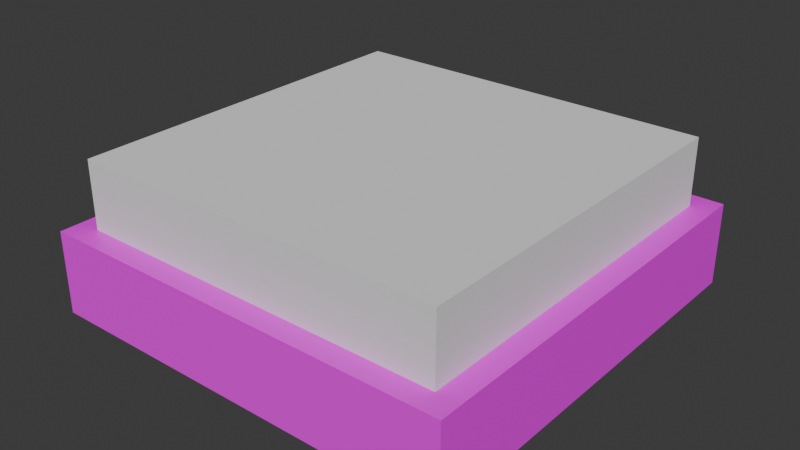 # Source: qr.blend  (saved by Blender 4.1.24; exported with 4.5.12 LTS)
import bpy
from mathutils import Matrix  # noqa: F401  (used for matrix-valued properties, if any)

bpy.ops.wm.read_factory_settings(use_empty=True)
scene = bpy.context.scene
scene.name = 'Scene'

# ---- collections
col_collection = bpy.data.collections.new('Collection'); scene.collection.children.link(col_collection)

# ---- images (referenced by path relative to the original .blend; pixels are not part of the script)
import os
ASSET_DIR = os.environ.get("B2B_ASSET_DIR", "")  # directory of the original .blend (textures are referenced by path, not embedded)
HERE = os.path.dirname(os.path.abspath(__file__))  # packed textures are extracted next to this script under _unpacked/

def load_image(name, relpath, width, height, colorspace="sRGB"):
    """Load a texture the original file referenced (path relative to the .blend, or extracted next to this script)."""
    p = next((c for c in (os.path.join(HERE, relpath), os.path.join(ASSET_DIR, relpath)) if relpath and os.path.exists(c)), "")
    if p:
        img = bpy.data.images.load(p, check_existing=True)
        img.name = name
    else:  # same state as the original file: an image datablock whose file is absent (Cycles renders it pink)
        img = bpy.data.images.new(name, width, height)
        img.source = "FILE"
        img.filepath = "//" + (relpath or name)
    img.colorspace_settings.name = colorspace
    return img
img_marker_21_png = load_image('marker_21.png', 'marker_21.png', 1024, 1024, 'sRGB')

# ---- materials (node trees are filled in below, after node groups)
mat_material = bpy.data.materials.new('Material')
mat_material.alpha_threshold = 0.0
mat_material.use_transparent_shadow = False
mat_material.roughness = 0.5
mat_material.line_color = (0.0, 0.0, 0.0, 1.0)

# ---- material node trees
mat_material.use_nodes = True; mat_material.node_tree.nodes.clear()
_N = mat_material.node_tree.nodes; _L = mat_material.node_tree.links
n0 = _N.new('ShaderNodeOutputMaterial'); n0.name = 'Material Output'; n0.location = (300, 300)
n1 = _N.new('ShaderNodeBsdfPrincipled'); n1.name = 'Principled BSDF'; n1.location = (10, 300)
n1.inputs[3].default_value = 1.45
n2 = _N.new('ShaderNodeTexImage'); n2.name = 'Image Texture'; n2.location = (-280, 260)
n2.image = img_marker_21_png
_L.new(n1.outputs[0], n0.inputs[0])
_L.new(n2.outputs[0], n1.inputs[0])
n0.is_active_output = True

# ---- world
world_world = bpy.data.worlds.new('World'); scene.world = world_world
world_world.use_nodes = True; world_world.node_tree.nodes.clear()
_N = world_world.node_tree.nodes; _L = world_world.node_tree.links
n0 = _N.new('ShaderNodeOutputWorld'); n0.name = 'World Output'; n0.location = (300, 300)
n1 = _N.new('ShaderNodeBackground'); n1.name = 'Background'; n1.location = (10, 300)
n1.inputs[0].default_value = (0.05088, 0.05088, 0.05088, 1.0)
_L.new(n1.outputs[0], n0.inputs[0])
n0.is_active_output = True
world_world.color = (0.05088, 0.05088, 0.05088)
world_world.use_sun_shadow = False
world_world.sun_shadow_jitter_overblur = 0.0

# ---- meshes
me_plane_002 = bpy.data.meshes.new('Plane.002')
me_plane_002.from_pydata([(-1.0, -1.0, 0.0), (1.0, -1.0, 0.0), (-1.0, 1.0, 0.0), (1.0, 1.0, 0.0), (-0.75, -1.0, 0.0), (-0.5, -1.0, 0.0), (-0.25, -1.0, 0.0), (0.0, -1.0, 0.0), (0.25, -1.0, 0.0), (0.5, -1.0, 0.0), (0.75, -1.0, 0.0), (0.75, 1.0, 0.0), (0.5, 1.0, 0.0), (0.25, 1.0, 0.0), (0.0, 1.0, 0.0), (-0.25, 1.0, 0.0), (-0.5, 1.0, 0.0), (-0.75, 1.0, 0.0), (-1.0, 0.75, 0.0), (-1.0, 0.5, 0.0), (-1.0, 0.25, 0.0), (-1.0, 0.0, 0.0), (-1.0, -0.25, 0.0), (-1.0, -0.5, 0.0), (-1.0, -0.75, 0.0), (1.0, -0.75, 0.0), (1.0, -0.5, 0.0), (1.0, -0.25, 0.0), (1.0, 0.0, 0.0), (1.0, 0.25, 0.0), (1.0, 0.5, 0.0), (1.0, 0.75, 0.0), (-0.75, -0.75, 0.0), (-0.75, -0.5, 0.0), (-0.75, -0.25, 0.0), (-0.75, 0.0, 0.0), (-0.75, 0.25, 0.0), (-0.75, 0.5, 0.0), (-0.75, 0.75, 0.0), (-0.5, -0.75, 0.0), (-0.5, -0.5, 0.0), (-0.5, -0.25, 0.0), (-0.5, 0.0, 0.0), (-0.5, 0.25, 0.0), (-0.5, 0.5, 0.0), (-0.5, 0.75, 0.0), (-0.25, -0.75, 0.0), (-0.25, -0.5, 0.0), (-0.25, -0.25, 0.0), (-0.25, 0.0, 0.0), (-0.25, 0.25, 0.0), (-0.25, 0.5, 0.0), (-0.25, 0.75, 0.0), (0.0, -0.75, 0.0), (0.0, -0.5, 0.0), (0.0, -0.25, 0.0), (0.0, 0.0, 0.0), (0.0, 0.25, 0.0), (0.0, 0.5, 0.0), (0.0, 0.75, 0.0), (0.25, -0.75, 0.0), (0.25, -0.5, 0.0), (0.25, -0.25, 0.0), (0.25, 0.0, 0.0), (0.25, 0.25, 0.0), (0.25, 0.5, 0.0), (0.25, 0.75, 0.0), (0.5, -0.75, 0.0), (0.5, -0.5, 0.0), (0.5, -0.25, 0.0), (0.5, 0.0, 0.0), (0.5, 0.25, 0.0), (0.5, 0.5, 0.0), (0.5, 0.75, 0.0), (0.75, -0.75, 0.0), (0.75, -0.5, 0.0), (0.75, -0.25, 0.0), (0.75, 0.0, 0.0), (0.75, 0.25, 0.0), (0.75, 0.5, 0.0), (0.75, 0.75, 0.0), (-1.04, -1.04, 0.0), (1.04, -1.04, 0.0), (-1.04, 1.04, 0.0), (1.04, 1.04, 0.0), (-0.78, -1.04, 0.0), (-0.52, -1.04, 0.0), (-0.26, -1.04, 0.0), (0.0, -1.04, 0.0), (0.26, -1.04, 0.0), (0.52, -1.04, 0.0), (0.78, -1.04, 0.0), (0.78, 1.04, 0.0), (0.52, 1.04, 0.0), (0.26, 1.04, 0.0), (0.0, 1.04, 0.0), (-0.26, 1.04, 0.0), (-0.52, 1.04, 0.0), (-0.78, 1.04, 0.0), (-1.04, 0.78, 0.0), (-1.04, 0.52, 0.0), (-1.04, 0.26, 0.0), (-1.04, 0.0, 0.0), (-1.04, -0.26, 0.0), (-1.04, -0.52, 0.0), (-1.04, -0.78, 0.0), (1.04, -0.78, 0.0), (1.04, -0.52, 0.0), (1.04, -0.26, 0.0), (1.04, 0.0, 0.0), (1.04, 0.26, 0.0), (1.04, 0.52, 0.0), (1.04, 0.78, 0.0), (1.04, 0.52, -5.0), (1.04, 0.26, -5.0), (1.04, 0.0, -5.0), (1.04, -0.26, -5.0), (1.04, -0.52, -5.0), (1.04, -0.78, -5.0), (-1.04, -0.52, -5.0), (-1.04, -0.26, -5.0), (-1.04, 0.0, -5.0), (-1.04, 0.26, -5.0), (-1.04, 0.52, -5.0), (-1.04, 0.78, -5.0), (-0.52, 1.04, -5.0), (-0.26, 1.04, -5.0), (0.0, 1.04, -5.0), (0.26, 1.04, -5.0), (0.52, 1.04, -5.0), (0.78, 1.04, -5.0), (0.52, -1.04, -5.0), (0.26, -1.04, -5.0), (0.0, -1.04, -5.0), (-0.26, -1.04, -5.0), (-0.52, -1.04, -5.0), (-0.78, -1.04, -5.0), (-1.04, 1.04, -5.0), (-0.78, 1.04, -5.0), (1.04, 1.04, -5.0), (1.04, 0.78, -5.0), (1.04, -1.04, -5.0), (0.78, -1.04, -5.0), (-1.04, -1.04, -5.0), (-1.04, -0.78, -5.0), (1.025, 0.5125, -5.0), (1.025, 0.2562, -5.0), (1.025, 0.0, -5.0), (1.025, -0.2562, -5.0), (1.025, -0.5125, -5.0), (1.025, -0.7687, -5.0), (-1.025, -0.5125, -5.0), (-1.025, -0.2562, -5.0), (-1.025, 0.0, -5.0), (-1.025, 0.2562, -5.0), (-1.025, 0.5125, -5.0), (-1.025, 0.7687, -5.0), (-0.5125, 1.025, -5.0), (-0.2562, 1.025, -5.0), (0.0, 1.025, -5.0), (0.2562, 1.025, -5.0), (0.5125, 1.025, -5.0), (0.7687, 1.025, -5.0), (0.5125, -1.025, -5.0), (0.2562, -1.025, -5.0), (0.0, -1.025, -5.0), (-0.2562, -1.025, -5.0), (-0.5125, -1.025, -5.0), (-0.7687, -1.025, -5.0), (-1.025, 1.025, -5.0), (-0.7687, 1.025, -5.0), (1.025, 1.025, -5.0), (1.025, 0.7687, -5.0), (1.025, -1.025, -5.0), (0.7687, -1.025, -5.0), (-1.025, -1.025, -5.0), (-1.025, -0.7687, -5.0), (-1.04, -1.04, 0.0), (1.04, -1.04, 0.0), (-1.04, 1.04, 0.0), (1.04, 1.04, 0.0), (-0.78, -1.04, 0.0), (-0.52, -1.04, 0.0), (-0.26, -1.04, 0.0), (0.0, -1.04, 0.0), (0.26, -1.04, 0.0), (0.52, -1.04, 0.0), (0.78, -1.04, 0.0), (0.78, 1.04, 0.0), (0.52, 1.04, 0.0), (0.26, 1.04, 0.0), (0.0, 1.04, 0.0), (-0.26, 1.04, 0.0), (-0.52, 1.04, 0.0), (-0.78, 1.04, 0.0), (-1.04, 0.78, 0.0), (-1.04, 0.52, 0.0), (-1.04, 0.26, 0.0), (-1.04, 0.0, 0.0), (-1.04, -0.26, 0.0), (-1.04, -0.52, 0.0), (-1.04, -0.78, 0.0), (1.04, -0.78, 0.0), (1.04, -0.52, 0.0), (1.04, -0.26, 0.0), (1.04, 0.0, 0.0), (1.04, 0.26, 0.0), (1.04, 0.52, 0.0), (1.04, 0.78, 0.0), (-1.0, -1.0, -1.0), (1.0, -1.0, -1.0), (-1.0, 1.0, -1.0), (1.0, 1.0, -1.0), (-0.75, -1.0, -1.0), (-0.5, -1.0, -1.0), (-0.25, -1.0, -1.0), (0.0, -1.0, -1.0), (0.25, -1.0, -1.0), (0.5, -1.0, -1.0), (0.75, -1.0, -1.0), (0.75, 1.0, -1.0), (0.5, 1.0, -1.0), (0.25, 1.0, -1.0), (0.0, 1.0, -1.0), (-0.25, 1.0, -1.0), (-0.5, 1.0, -1.0), (-0.75, 1.0, -1.0), (-1.0, 0.75, -1.0), (-1.0, 0.5, -1.0), (-1.0, 0.25, -1.0), (-1.0, 0.0, -1.0), (-1.0, -0.25, -1.0), (-1.0, -0.5, -1.0), (-1.0, -0.75, -1.0), (1.0, -0.75, -1.0), (1.0, -0.5, -1.0), (1.0, -0.25, -1.0), (1.0, 0.0, -1.0), (1.0, 0.25, -1.0), (1.0, 0.5, -1.0), (1.0, 0.75, -1.0), (-0.75, -0.75, -1.0), (-0.75, -0.5, -1.0), (-0.75, -0.25, -1.0), (-0.75, 0.0, -1.0), (-0.75, 0.25, -1.0), (-0.75, 0.5, -1.0), (-0.75, 0.75, -1.0), (-0.5, -0.75, -1.0), (-0.5, -0.5, -1.0), (-0.5, -0.25, -1.0), (-0.5, 0.0, -1.0), (-0.5, 0.25, -1.0), (-0.5, 0.5, -1.0), (-0.5, 0.75, -1.0), (-0.25, -0.75, -1.0), (-0.25, -0.5, -1.0), (-0.25, -0.25, -1.0), (-0.25, 0.0, -1.0), (-0.25, 0.25, -1.0), (-0.25, 0.5, -1.0), (-0.25, 0.75, -1.0), (0.0, -0.75, -1.0), (0.0, -0.5, -1.0), (0.0, -0.25, -1.0), (0.0, 0.0, -1.0), (0.0, 0.25, -1.0), (0.0, 0.5, -1.0), (0.0, 0.75, -1.0), (0.25, -0.75, -1.0), (0.25, -0.5, -1.0), (0.25, -0.25, -1.0), (0.25, 0.0, -1.0), (0.25, 0.25, -1.0), (0.25, 0.5, -1.0), (0.25, 0.75, -1.0), (0.5, -0.75, -1.0), (0.5, -0.5, -1.0), (0.5, -0.25, -1.0), (0.5, 0.0, -1.0), (0.5, 0.25, -1.0), (0.5, 0.5, -1.0), (0.5, 0.75, -1.0), (0.75, -0.75, -1.0), (0.75, -0.5, -1.0), (0.75, -0.25, -1.0), (0.75, 0.0, -1.0), (0.75, 0.25, -1.0), (0.75, 0.5, -1.0), (0.75, 0.75, -1.0), (-1.04, -1.04, -1.0), (1.04, -1.04, -1.0), (-1.04, 1.04, -1.0), (1.04, 1.04, -1.0), (-0.78, -1.04, -1.0), (-0.52, -1.04, -1.0), (-0.26, -1.04, -1.0), (0.0, -1.04, -1.0), (0.26, -1.04, -1.0), (0.52, -1.04, -1.0), (0.78, -1.04, -1.0), (0.78, 1.04, -1.0), (0.52, 1.04, -1.0), (0.26, 1.04, -1.0), (0.0, 1.04, -1.0), (-0.26, 1.04, -1.0), (-0.52, 1.04, -1.0), (-0.78, 1.04, -1.0), (-1.04, 0.78, -1.0), (-1.04, 0.52, -1.0), (-1.04, 0.26, -1.0), (-1.04, 0.0, -1.0), (-1.04, -0.26, -1.0), (-1.04, -0.52, -1.0), (-1.04, -0.78, -1.0), (1.04, -0.78, -1.0), (1.04, -0.52, -1.0), (1.04, -0.26, -1.0), (1.04, 0.0, -1.0), (1.04, 0.26, -1.0), (1.04, 0.52, -1.0), (1.04, 0.78, -1.0)], [], [(80, 11, 3, 31), (18, 2, 17, 38), (38, 17, 16, 45), (45, 16, 15, 52), (52, 15, 14, 59), (59, 14, 13, 66), (66, 13, 12, 73), (73, 12, 11, 80), (9, 67, 74, 10), (67, 68, 75, 74), (68, 69, 76, 75), (69, 70, 77, 76), (70, 71, 78, 77), (71, 72, 79, 78), (72, 73, 80, 79), (8, 60, 67, 9), (60, 61, 68, 67), (61, 62, 69, 68), (62, 63, 70, 69), (63, 64, 71, 70), (64, 65, 72, 71), (65, 66, 73, 72), (7, 53, 60, 8), (53, 54, 61, 60), (54, 55, 62, 61), (55, 56, 63, 62), (56, 57, 64, 63), (57, 58, 65, 64), (58, 59, 66, 65), (6, 46, 53, 7), (46, 47, 54, 53), (47, 48, 55, 54), (48, 49, 56, 55), (49, 50, 57, 56), (50, 51, 58, 57), (51, 52, 59, 58), (5, 39, 46, 6), (39, 40, 47, 46), (40, 41, 48, 47), (41, 42, 49, 48), (42, 43, 50, 49), (43, 44, 51, 50), (44, 45, 52, 51), (4, 32, 39, 5), (32, 33, 40, 39), (33, 34, 41, 40), (34, 35, 42, 41), (35, 36, 43, 42), (36, 37, 44, 43), (37, 38, 45, 44), (0, 24, 32, 4), (24, 23, 33, 32), (23, 22, 34, 33), (22, 21, 35, 34), (21, 20, 36, 35), (20, 19, 37, 36), (19, 18, 38, 37), (10, 74, 25, 1), (74, 75, 26, 25), (75, 76, 27, 26), (76, 77, 28, 27), (77, 78, 29, 28), (78, 79, 30, 29), (79, 80, 31, 30), (2, 83, 98, 17), (23, 104, 103, 22), (17, 98, 97, 16), (4, 85, 81, 0), (24, 105, 104, 23), (5, 86, 85, 4), (25, 106, 82, 1), (6, 87, 86, 5), (26, 107, 106, 25), (7, 88, 87, 6), (27, 108, 107, 26), (8, 89, 88, 7), (28, 109, 108, 27), (9, 90, 89, 8), (29, 110, 109, 28), (10, 91, 90, 9), (30, 111, 110, 29), (11, 92, 84, 3), (31, 112, 111, 30), (18, 99, 83, 2), (12, 93, 92, 11), (19, 100, 99, 18), (13, 94, 93, 12), (0, 81, 105, 24), (20, 101, 100, 19), (14, 95, 94, 13), (1, 82, 91, 10), (21, 102, 101, 20), (15, 96, 95, 14), (3, 84, 112, 31), (22, 103, 102, 21), (16, 97, 96, 15), (293, 301, 130, 139), (299, 300, 142, 131), (298, 299, 131, 132), (297, 298, 132, 133), (296, 297, 133, 134), (295, 296, 134, 135), (294, 295, 135, 136), (320, 321, 140, 113), (290, 294, 136, 143), (226, 225, 157, 170), (319, 320, 113, 114), (307, 292, 137, 138), (225, 224, 158, 157), (318, 319, 114, 115), (321, 293, 139, 140), (224, 223, 159, 158), (317, 318, 115, 116), (300, 291, 141, 142), (223, 222, 160, 159), (316, 317, 116, 117), (222, 221, 161, 160), (314, 290, 143, 144), (315, 316, 117, 118), (221, 220, 162, 161), (240, 239, 145, 172), (291, 315, 118, 141), (220, 212, 171, 162), (239, 238, 146, 145), (313, 314, 144, 119), (219, 218, 163, 174), (238, 237, 147, 146), (312, 313, 119, 120), (157, 158, 126, 125), (152, 153, 121, 120), (171, 172, 140, 139), (158, 159, 127, 126), (153, 154, 122, 121), (173, 174, 142, 141), (159, 160, 128, 127), (154, 155, 123, 122), (175, 176, 144, 143), (160, 161, 129, 128), (155, 156, 124, 123), (161, 162, 130, 129), (156, 169, 137, 124), (172, 145, 113, 140), (162, 171, 139, 130), (145, 146, 114, 113), (174, 163, 131, 142), (146, 147, 115, 114), (163, 164, 132, 131), (147, 148, 116, 115), (164, 165, 133, 132), (148, 149, 117, 116), (165, 166, 134, 133), (149, 150, 118, 117), (166, 167, 135, 134), (150, 173, 141, 118), (167, 168, 136, 135), (176, 151, 119, 144), (168, 175, 143, 136), (170, 157, 125, 138), (151, 152, 120, 119), (169, 170, 138, 137), (202, 203, 316, 315), (188, 189, 302, 301), (178, 202, 315, 291), (180, 188, 301, 293), (200, 201, 314, 313), (186, 187, 300, 299), (199, 200, 313, 312), (185, 186, 299, 298), (198, 199, 312, 311), (184, 185, 298, 297), (197, 198, 311, 310), (183, 184, 297, 296), (196, 197, 310, 309), (182, 183, 296, 295), (195, 196, 309, 308), (181, 182, 295, 294), (179, 195, 308, 292), (207, 208, 321, 320), (177, 181, 294, 290), (193, 194, 307, 306), (206, 207, 320, 319), (194, 179, 292, 307), (192, 193, 306, 305), (205, 206, 319, 318), (208, 180, 293, 321), (191, 192, 305, 304), (204, 205, 318, 317), (187, 178, 291, 300), (190, 191, 304, 303), (203, 204, 317, 316), (201, 177, 290, 314), (189, 190, 303, 302), (100, 101, 197, 196), (87, 88, 184, 183), (101, 102, 198, 197), (88, 89, 185, 184), (102, 103, 199, 198), (89, 90, 186, 185), (103, 104, 200, 199), (90, 91, 187, 186), (104, 105, 201, 200), (84, 92, 188, 180), (82, 106, 202, 178), (92, 93, 189, 188), (106, 107, 203, 202), (93, 94, 190, 189), (105, 81, 177, 201), (107, 108, 204, 203), (94, 95, 191, 190), (91, 82, 178, 187), (108, 109, 205, 204), (95, 96, 192, 191), (112, 84, 180, 208), (109, 110, 206, 205), (96, 97, 193, 192), (98, 83, 179, 194), (110, 111, 207, 206), (97, 98, 194, 193), (81, 85, 181, 177), (111, 112, 208, 207), (83, 99, 195, 179), (85, 86, 182, 181), (99, 100, 196, 195), (86, 87, 183, 182), (289, 240, 212, 220), (227, 247, 226, 211), (247, 254, 225, 226), (254, 261, 224, 225), (261, 268, 223, 224), (268, 275, 222, 223), (275, 282, 221, 222), (282, 289, 220, 221), (218, 219, 283, 276), (276, 283, 284, 277), (277, 284, 285, 278), (278, 285, 286, 279), (279, 286, 287, 280), (280, 287, 288, 281), (281, 288, 289, 282), (217, 218, 276, 269), (269, 276, 277, 270), (270, 277, 278, 271), (271, 278, 279, 272), (272, 279, 280, 273), (273, 280, 281, 274), (274, 281, 282, 275), (216, 217, 269, 262), (262, 269, 270, 263), (263, 270, 271, 264), (264, 271, 272, 265), (265, 272, 273, 266), (266, 273, 274, 267), (267, 274, 275, 268), (215, 216, 262, 255), (255, 262, 263, 256), (256, 263, 264, 257), (257, 264, 265, 258), (258, 265, 266, 259), (259, 266, 267, 260), (260, 267, 268, 261), (214, 215, 255, 248), (248, 255, 256, 249), (249, 256, 257, 250), (250, 257, 258, 251), (251, 258, 259, 252), (252, 259, 260, 253), (253, 260, 261, 254), (213, 214, 248, 241), (241, 248, 249, 242), (242, 249, 250, 243), (243, 250, 251, 244), (244, 251, 252, 245), (245, 252, 253, 246), (246, 253, 254, 247), (209, 213, 241, 233), (233, 241, 242, 232), (232, 242, 243, 231), (231, 243, 244, 230), (230, 244, 245, 229), (229, 245, 246, 228), (228, 246, 247, 227), (219, 210, 234, 283), (283, 234, 235, 284), (284, 235, 236, 285), (285, 236, 237, 286), (286, 237, 238, 287), (287, 238, 239, 288), (288, 239, 240, 289), (218, 217, 164, 163), (237, 236, 148, 147), (311, 312, 120, 121), (217, 216, 165, 164), (236, 235, 149, 148), (310, 311, 121, 122), (216, 215, 166, 165), (235, 234, 150, 149), (309, 310, 122, 123), (215, 214, 167, 166), (234, 210, 173, 150), (308, 309, 123, 124), (214, 213, 168, 167), (292, 308, 124, 137), (233, 232, 151, 176), (213, 209, 175, 168), (306, 307, 138, 125), (232, 231, 152, 151), (211, 226, 170, 169), (305, 306, 125, 126), (231, 230, 153, 152), (212, 240, 172, 171), (304, 305, 126, 127), (230, 229, 154, 153), (210, 219, 174, 173), (303, 304, 127, 128), (229, 228, 155, 154), (209, 233, 176, 175), (228, 227, 156, 155), (302, 303, 128, 129), (227, 211, 169, 156), (301, 302, 129, 130)])
_uv = me_plane_002.uv_layers.new(name='UVMap')
_uv.uv.foreach_set('vector', [0.875, 0.875, 0.875, 1.0, 1.0, 1.0, 1.0, 0.875, 0.0, 0.875, 0.0, 1.0, 0.125, 1.0, 0.125, 0.875, 0.125, 0.875, 0.125, 1.0, 0.25, 1.0, 0.25, 0.875, 0.25, 0.875, 0.25, 1.0, 0.375, 1.0, 0.375, 0.875, 0.375, 0.875, 0.375, 1.0, 0.5, 1.0, 0.5, 0.875, 0.5, 0.875, 0.5, 1.0, 0.625, 1.0, 0.625, 0.875, 0.625, 0.875, 0.625, 1.0, 0.75, 1.0, 0.75, 0.875, 0.75, 0.875, 0.75, 1.0, 0.875, 1.0, 0.875, 0.875, 0.75, 0.0, 0.75, 0.125, 0.875, 0.125, 0.875, 0.0, 0.75, 0.125, 0.75, 0.25, 0.875, 0.25, 0.875, 0.125, 0.75, 0.25, 0.75, 0.375, 0.875, 0.375, 0.875, 0.25, 0.75, 0.375, 0.75, 0.5, 0.875, 0.5, 0.875, 0.375, 0.75, 0.5, 0.75, 0.625, 0.875, 0.625, 0.875, 0.5, 0.75, 0.625, 0.75, 0.75, 0.875, 0.75, 0.875, 0.625, 0.75, 0.75, 0.75, 0.875, 0.875, 0.875, 0.875, 0.75, 0.625, 0.0, 0.625, 0.125, 0.75, 0.125, 0.75, 0.0, 0.625, 0.125, 0.625, 0.25, 0.75, 0.25, 0.75, 0.125, 0.625, 0.25, 0.625, 0.375, 0.75, 0.375, 0.75, 0.25, 0.625, 0.375, 0.625, 0.5, 0.75, 0.5, 0.75, 0.375, 0.625, 0.5, 0.625, 0.625, 0.75, 0.625, 0.75, 0.5, 0.625, 0.625, 0.625, 0.75, 0.75, 0.75, 0.75, 0.625, 0.625, 0.75, 0.625, 0.875, 0.75, 0.875, 0.75, 0.75, 0.5, 0.0, 0.5, 0.125, 0.625, 0.125, 0.625, 0.0, 0.5, 0.125, 0.5, 0.25, 0.625, 0.25, 0.625, 0.125, 0.5, 0.25, 0.5, 0.375, 0.625, 0.375, 0.625, 0.25, 0.5, 0.375, 0.5, 0.5, 0.625, 0.5, 0.625, 0.375, 0.5, 0.5, 0.5, 0.625, 0.625, 0.625, 0.625, 0.5, 0.5, 0.625, 0.5, 0.75, 0.625, 0.75, 0.625, 0.625, 0.5, 0.75, 0.5, 0.875, 0.625, 0.875, 0.625, 0.75, 0.375, 0.0, 0.375, 0.125, 0.5, 0.125, 0.5, 0.0, 0.375, 0.125, 0.375, 0.25, 0.5, 0.25, 0.5, 0.125, 0.375, 0.25, 0.375, 0.375, 0.5, 0.375, 0.5, 0.25, 0.375, 0.375, 0.375, 0.5, 0.5, 0.5, 0.5, 0.375, 0.375, 0.5, 0.375, 0.625, 0.5, 0.625, 0.5, 0.5, 0.375, 0.625, 0.375, 0.75, 0.5, 0.75, 0.5, 0.625, 0.375, 0.75, 0.375, 0.875, 0.5, 0.875, 0.5, 0.75, 0.25, 0.0, 0.25, 0.125, 0.375, 0.125, 0.375, 0.0, 0.25, 0.125, 0.25, 0.25, 0.375, 0.25, 0.375, 0.125, 0.25, 0.25, 0.25, 0.375, 0.375, 0.375, 0.375, 0.25, 0.25, 0.375, 0.25, 0.5, 0.375, 0.5, 0.375, 0.375, 0.25, 0.5, 0.25, 0.625, 0.375, 0.625, 0.375, 0.5, 0.25, 0.625, 0.25, 0.75, 0.375, 0.75, 0.375, 0.625, 0.25, 0.75, 0.25, 0.875, 0.375, 0.875, 0.375, 0.75, 0.125, 0.0, 0.125, 0.125, 0.25, 0.125, 0.25, 0.0, 0.125, 0.125, 0.125, 0.25, 0.25, 0.25, 0.25, 0.125, 0.125, 0.25, 0.125, 0.375, 0.25, 0.375, 0.25, 0.25, 0.125, 0.375, 0.125, 0.5, 0.25, 0.5, 0.25, 0.375, 0.125, 0.5, 0.125, 0.625, 0.25, 0.625, 0.25, 0.5, 0.125, 0.625, 0.125, 0.75, 0.25, 0.75, 0.25, 0.625, 0.125, 0.75, 0.125, 0.875, 0.25, 0.875, 0.25, 0.75, 0.0, 0.0, 0.0, 0.125, 0.125, 0.125, 0.125, 0.0, 0.0, 0.125, 0.0, 0.25, 0.125, 0.25, 0.125, 0.125, 0.0, 0.25, 0.0, 0.375, 0.125, 0.375, 0.125, 0.25, 0.0, 0.375, 0.0, 0.5, 0.125, 0.5, 0.125, 0.375, 0.0, 0.5, 0.0, 0.625, 0.125, 0.625, 0.125, 0.5, 0.0, 0.625, 0.0, 0.75, 0.125, 0.75, 0.125, 0.625, 0.0, 0.75, 0.0, 0.875, 0.125, 0.875, 0.125, 0.75, 0.875, 0.0, 0.875, 0.125, 1.0, 0.125, 1.0, 0.0, 0.875, 0.125, 0.875, 0.25, 1.0, 0.25, 1.0, 0.125, 0.875, 0.25, 0.875, 0.375, 1.0, 0.375, 1.0, 0.25, 0.875, 0.375, 0.875, 0.5, 1.0, 0.5, 1.0, 0.375, 0.875, 0.5, 0.875, 0.625, 1.0, 0.625, 1.0, 0.5, 0.875, 0.625, 0.875, 0.75, 1.0, 0.75, 1.0, 0.625, 0.875, 0.75, 0.875, 0.875, 1.0, 0.875, 1.0, 0.75, 0.01923, 0.9808, 0.0, 1.0, 0.125, 1.0, 0.1394, 0.9808, 0.01923, 0.2596, 0.0, 0.25, 0.0, 0.375, 0.01923, 0.3798, 0.1394, 0.9808, 0.125, 1.0, 0.25, 1.0, 0.2596, 0.9808, 0.1394, 0.01923, 0.125, 0.0, 0.0, 0.0, 0.01923, 0.01923, 0.01923, 0.1394, 0.0, 0.125, 0.0, 0.25, 0.01923, 0.2596, 0.2596, 0.01923, 0.25, 0.0, 0.125, 0.0, 0.1394, 0.01923, 0.9808, 0.1394, 1.0, 0.125, 1.0, 0.0, 0.9808, 0.01923, 0.3798, 0.01923, 0.375, 0.0, 0.25, 0.0, 0.2596, 0.01923, 0.9808, 0.2596, 1.0, 0.25, 1.0, 0.125, 0.9808, 0.1394, 0.5, 0.01923, 0.5, 0.0, 0.375, 0.0, 0.3798, 0.01923, 0.9808, 0.3798, 1.0, 0.375, 1.0, 0.25, 0.9808, 0.2596, 0.6202, 0.01923, 0.625, 0.0, 0.5, 0.0, 0.5, 0.01923, 0.9808, 0.5, 1.0, 0.5, 1.0, 0.375, 0.9808, 0.3798, 0.7404, 0.01923, 0.75, 0.0, 0.625, 0.0, 0.6202, 0.01923, 0.9808, 0.6202, 1.0, 0.625, 1.0, 0.5, 0.9808, 0.5, 0.8606, 0.01923, 0.875, 0.0, 0.75, 0.0, 0.7404, 0.01923, 0.9808, 0.7404, 1.0, 0.75, 1.0, 0.625, 0.9808, 0.6202, 0.8606, 0.9808, 0.875, 1.0, 1.0, 1.0, 0.9808, 0.9808, 0.9808, 0.8606, 1.0, 0.875, 1.0, 0.75, 0.9808, 0.7404, 0.01923, 0.8606, 0.0, 0.875, 0.0, 1.0, 0.01923, 0.9808, 0.7404, 0.9808, 0.75, 1.0, 0.875, 1.0, 0.8606, 0.9808, 0.01923, 0.7404, 0.0, 0.75, 0.0, 0.875, 0.01923, 0.8606, 0.6202, 0.9808, 0.625, 1.0, 0.75, 1.0, 0.7404, 0.9808, 0.01923, 0.01923, 0.0, 0.0, 0.0, 0.125, 0.01923, 0.1394, 0.01923, 0.6202, 0.0, 0.625, 0.0, 0.75, 0.01923, 0.7404, 0.5, 0.9808, 0.5, 1.0, 0.625, 1.0, 0.6202, 0.9808, 0.9808, 0.01923, 1.0, 0.0, 0.875, 0.0, 0.8606, 0.01923, 0.01923, 0.5, 0.0, 0.5, 0.0, 0.625, 0.01923, 0.6202, 0.3798, 0.9808, 0.375, 1.0, 0.5, 1.0, 0.5, 0.9808, 0.9808, 0.9808, 1.0, 1.0, 1.0, 0.875, 0.9808, 0.8606, 0.01923, 0.3798, 0.0, 0.375, 0.0, 0.5, 0.01923, 0.5, 0.2596, 0.9808, 0.25, 1.0, 0.375, 1.0, 0.3798, 0.9808, 1.0, 1.0, 0.875, 1.0, 0.875, 1.0, 1.0, 1.0, 0.75, 0.0, 0.875, 0.0, 0.875, 0.0, 0.75, 0.0, 0.625, 0.0, 0.75, 0.0, 0.75, 0.0, 0.625, 0.0, 0.5, 0.0, 0.625, 0.0, 0.625, 0.0, 0.5, 0.0, 0.375, 0.0, 0.5, 0.0, 0.5, 0.0, 0.375, 0.0, 0.25, 0.0, 0.375, 0.0, 0.375, 0.0, 0.25, 0.0, 0.125, 0.0, 0.25, 0.0, 0.25, 0.0, 0.125, 0.0, 1.0, 0.75, 1.0, 0.875, 1.0, 0.875, 1.0, 0.75, 0.0, 0.0, 0.125, 0.0, 0.125, 0.0, 0.0, 0.0, 0.1394, 0.9808, 0.2596, 0.9808, 0.2536, 0.9928, 0.1304, 0.9928, 1.0, 0.625, 1.0, 0.75, 1.0, 0.75, 1.0, 0.625, 0.125, 1.0, 0.0, 1.0, 0.0, 1.0, 0.125, 1.0, 0.2596, 0.9808, 0.3798, 0.9808, 0.3768, 0.9928, 0.2536, 0.9928, 1.0, 0.5, 1.0, 0.625, 1.0, 0.625, 1.0, 0.5, 1.0, 0.875, 1.0, 1.0, 1.0, 1.0, 1.0, 0.875, 0.3798, 0.9808, 0.5, 0.9808, 0.5, 0.9928, 0.3768, 0.9928, 1.0, 0.375, 1.0, 0.5, 1.0, 0.5, 1.0, 0.375, 0.875, 0.0, 1.0, 0.0, 1.0, 0.0, 0.875, 0.0, 0.5, 0.9808, 0.6202, 0.9808, 0.6232, 0.9928, 0.5, 0.9928, 1.0, 0.25, 1.0, 0.375, 1.0, 0.375, 1.0, 0.25, 0.6202, 0.9808, 0.7404, 0.9808, 0.7464, 0.9928, 0.6232, 0.9928, 0.0, 0.125, 0.0, 0.0, 0.0, 0.0, 0.0, 0.125, 1.0, 0.125, 1.0, 0.25, 1.0, 0.25, 1.0, 0.125, 0.7404, 0.9808, 0.8606, 0.9808, 0.8696, 0.9928, 0.7464, 0.9928, 0.9808, 0.8606, 0.9808, 0.7404, 0.9928, 0.7464, 0.9928, 0.8696, 1.0, 0.0, 1.0, 0.125, 1.0, 0.125, 1.0, 0.0, 0.8606, 0.9808, 0.9808, 0.9808, 0.9928, 0.9928, 0.8696, 0.9928, 0.9808, 0.7404, 0.9808, 0.6202, 0.9928, 0.6232, 0.9928, 0.7464, 0.0, 0.25, 0.0, 0.125, 0.0, 0.125, 0.0, 0.25, 0.8606, 0.01923, 0.7404, 0.01923, 0.7464, 0.007211, 0.8696, 0.007211, 0.9808, 0.6202, 0.9808, 0.5, 0.9928, 0.5, 0.9928, 0.6232, 0.0, 0.375, 0.0, 0.25, 0.0, 0.25, 0.0, 0.375, 0.2536, 0.9928, 0.3768, 0.9928, 0.375, 1.0, 0.25, 1.0, 0.007211, 0.3768, 0.007211, 0.5, 0.0, 0.5, 0.0, 0.375, 0.9928, 0.9928, 0.9928, 0.8696, 1.0, 0.875, 1.0, 1.0, 0.3768, 0.9928, 0.5, 0.9928, 0.5, 1.0, 0.375, 1.0, 0.007211, 0.5, 0.007211, 0.6232, 0.0, 0.625, 0.0, 0.5, 0.9928, 0.007211, 0.8696, 0.007211, 0.875, 0.0, 1.0, 0.0, 0.5, 0.9928, 0.6232, 0.9928, 0.625, 1.0, 0.5, 1.0, 0.007211, 0.6232, 0.007211, 0.7464, 0.0, 0.75, 0.0, 0.625, 0.007211, 0.007211, 0.007211, 0.1304, 0.0, 0.125, 0.0, 0.0, 0.6232, 0.9928, 0.7464, 0.9928, 0.75, 1.0, 0.625, 1.0, 0.007211, 0.7464, 0.007211, 0.8696, 0.0, 0.875, 0.0, 0.75, 0.7464, 0.9928, 0.8696, 0.9928, 0.875, 1.0, 0.75, 1.0, 0.007211, 0.8696, 0.007211, 0.9928, 0.0, 1.0, 0.0, 0.875, 0.9928, 0.8696, 0.9928, 0.7464, 1.0, 0.75, 1.0, 0.875, 0.8696, 0.9928, 0.9928, 0.9928, 1.0, 1.0, 0.875, 1.0, 0.9928, 0.7464, 0.9928, 0.6232, 1.0, 0.625, 1.0, 0.75, 0.8696, 0.007211, 0.7464, 0.007211, 0.75, 0.0, 0.875, 0.0, 0.9928, 0.6232, 0.9928, 0.5, 1.0, 0.5, 1.0, 0.625, 0.7464, 0.007211, 0.6232, 0.007211, 0.625, 0.0, 0.75, 0.0, 0.9928, 0.5, 0.9928, 0.3768, 1.0, 0.375, 1.0, 0.5, 0.6232, 0.007211, 0.5, 0.007211, 0.5, 0.0, 0.625, 0.0, 0.9928, 0.3768, 0.9928, 0.2536, 1.0, 0.25, 1.0, 0.375, 0.5, 0.007211, 0.3768, 0.007211, 0.375, 0.0, 0.5, 0.0, 0.9928, 0.2536, 0.9928, 0.1304, 1.0, 0.125, 1.0, 0.25, 0.3768, 0.007211, 0.2536, 0.007211, 0.25, 0.0, 0.375, 0.0, 0.9928, 0.1304, 0.9928, 0.007211, 1.0, 0.0, 1.0, 0.125, 0.2536, 0.007211, 0.1304, 0.007211, 0.125, 0.0, 0.25, 0.0, 0.007211, 0.1304, 0.007211, 0.2536, 0.0, 0.25, 0.0, 0.125, 0.1304, 0.007211, 0.007211, 0.007211, 0.0, 0.0, 0.125, 0.0, 0.1304, 0.9928, 0.2536, 0.9928, 0.25, 1.0, 0.125, 1.0, 0.007211, 0.2536, 0.007211, 0.3768, 0.0, 0.375, 0.0, 0.25, 0.007211, 0.9928, 0.1304, 0.9928, 0.125, 1.0, 0.0, 1.0, 1.0, 0.125, 1.0, 0.25, 1.0, 0.25, 1.0, 0.125, 0.875, 1.0, 0.75, 1.0, 0.75, 1.0, 0.875, 1.0, 1.0, 0.0, 1.0, 0.125, 1.0, 0.125, 1.0, 0.0, 1.0, 1.0, 0.875, 1.0, 0.875, 1.0, 1.0, 1.0, 0.0, 0.25, 0.0, 0.125, 0.0, 0.125, 0.0, 0.25, 0.75, 0.0, 0.875, 0.0, 0.875, 0.0, 0.75, 0.0, 0.0, 0.375, 0.0, 0.25, 0.0, 0.25, 0.0, 0.375, 0.625, 0.0, 0.75, 0.0, 0.75, 0.0, 0.625, 0.0, 0.0, 0.5, 0.0, 0.375, 0.0, 0.375, 0.0, 0.5, 0.5, 0.0, 0.625, 0.0, 0.625, 0.0, 0.5, 0.0, 0.0, 0.625, 0.0, 0.5, 0.0, 0.5, 0.0, 0.625, 0.375, 0.0, 0.5, 0.0, 0.5, 0.0, 0.375, 0.0, 0.0, 0.75, 0.0, 0.625, 0.0, 0.625, 0.0, 0.75, 0.25, 0.0, 0.375, 0.0, 0.375, 0.0, 0.25, 0.0, 0.0, 0.875, 0.0, 0.75, 0.0, 0.75, 0.0, 0.875, 0.125, 0.0, 0.25, 0.0, 0.25, 0.0, 0.125, 0.0, 0.0, 1.0, 0.0, 0.875, 0.0, 0.875, 0.0, 1.0, 1.0, 0.75, 1.0, 0.875, 1.0, 0.875, 1.0, 0.75, 0.0, 0.0, 0.125, 0.0, 0.125, 0.0, 0.0, 0.0, 0.25, 1.0, 0.125, 1.0, 0.125, 1.0, 0.25, 1.0, 1.0, 0.625, 1.0, 0.75, 1.0, 0.75, 1.0, 0.625, 0.125, 1.0, 0.0, 1.0, 0.0, 1.0, 0.125, 1.0, 0.375, 1.0, 0.25, 1.0, 0.25, 1.0, 0.375, 1.0, 1.0, 0.5, 1.0, 0.625, 1.0, 0.625, 1.0, 0.5, 1.0, 0.875, 1.0, 1.0, 1.0, 1.0, 1.0, 0.875, 0.5, 1.0, 0.375, 1.0, 0.375, 1.0, 0.5, 1.0, 1.0, 0.375, 1.0, 0.5, 1.0, 0.5, 1.0, 0.375, 0.875, 0.0, 1.0, 0.0, 1.0, 0.0, 0.875, 0.0, 0.625, 1.0, 0.5, 1.0, 0.5, 1.0, 0.625, 1.0, 1.0, 0.25, 1.0, 0.375, 1.0, 0.375, 1.0, 0.25, 0.0, 0.125, 0.0, 0.0, 0.0, 0.0, 0.0, 0.125, 0.75, 1.0, 0.625, 1.0, 0.625, 1.0, 0.75, 1.0, 0.0, 0.75, 0.0, 0.625, 0.0, 0.625, 0.0, 0.75, 0.375, 0.0, 0.5, 0.0, 0.5, 0.0, 0.375, 0.0, 0.0, 0.625, 0.0, 0.5, 0.0, 0.5, 0.0, 0.625, 0.5, 0.0, 0.625, 0.0, 0.625, 0.0, 0.5, 0.0, 0.0, 0.5, 0.0, 0.375, 0.0, 0.375, 0.0, 0.5, 0.625, 0.0, 0.75, 0.0, 0.75, 0.0, 0.625, 0.0, 0.0, 0.375, 0.0, 0.25, 0.0, 0.25, 0.0, 0.375, 0.75, 0.0, 0.875, 0.0, 0.875, 0.0, 0.75, 0.0, 0.0, 0.25, 0.0, 0.125, 0.0, 0.125, 0.0, 0.25, 1.0, 1.0, 0.875, 1.0, 0.875, 1.0, 1.0, 1.0, 1.0, 0.0, 1.0, 0.125, 1.0, 0.125, 1.0, 0.0, 0.875, 1.0, 0.75, 1.0, 0.75, 1.0, 0.875, 1.0, 1.0, 0.125, 1.0, 0.25, 1.0, 0.25, 1.0, 0.125, 0.75, 1.0, 0.625, 1.0, 0.625, 1.0, 0.75, 1.0, 0.0, 0.125, 0.0, 0.0, 0.0, 0.0, 0.0, 0.125, 1.0, 0.25, 1.0, 0.375, 1.0, 0.375, 1.0, 0.25, 0.625, 1.0, 0.5, 1.0, 0.5, 1.0, 0.625, 1.0, 0.875, 0.0, 1.0, 0.0, 1.0, 0.0, 0.875, 0.0, 1.0, 0.375, 1.0, 0.5, 1.0, 0.5, 1.0, 0.375, 0.5, 1.0, 0.375, 1.0, 0.375, 1.0, 0.5, 1.0, 1.0, 0.875, 1.0, 1.0, 1.0, 1.0, 1.0, 0.875, 1.0, 0.5, 1.0, 0.625, 1.0, 0.625, 1.0, 0.5, 0.375, 1.0, 0.25, 1.0, 0.25, 1.0, 0.375, 1.0, 0.125, 1.0, 0.0, 1.0, 0.0, 1.0, 0.125, 1.0, 1.0, 0.625, 1.0, 0.75, 1.0, 0.75, 1.0, 0.625, 0.25, 1.0, 0.125, 1.0, 0.125, 1.0, 0.25, 1.0, 0.0, 0.0, 0.125, 0.0, 0.125, 0.0, 0.0, 0.0, 1.0, 0.75, 1.0, 0.875, 1.0, 0.875, 1.0, 0.75, 0.0, 1.0, 0.0, 0.875, 0.0, 0.875, 0.0, 1.0, 0.125, 0.0, 0.25, 0.0, 0.25, 0.0, 0.125, 0.0, 0.0, 0.875, 0.0, 0.75, 0.0, 0.75, 0.0, 0.875, 0.25, 0.0, 0.375, 0.0, 0.375, 0.0, 0.25, 0.0, 0.875, 0.875, 1.0, 0.875, 1.0, 1.0, 0.875, 1.0, 0.0, 0.875, 0.125, 0.875, 0.125, 1.0, 0.0, 1.0, 0.125, 0.875, 0.25, 0.875, 0.25, 1.0, 0.125, 1.0, 0.25, 0.875, 0.375, 0.875, 0.375, 1.0, 0.25, 1.0, 0.375, 0.875, 0.5, 0.875, 0.5, 1.0, 0.375, 1.0, 0.5, 0.875, 0.625, 0.875, 0.625, 1.0, 0.5, 1.0, 0.625, 0.875, 0.75, 0.875, 0.75, 1.0, 0.625, 1.0, 0.75, 0.875, 0.875, 0.875, 0.875, 1.0, 0.75, 1.0, 0.75, 0.0, 0.875, 0.0, 0.875, 0.125, 0.75, 0.125, 0.75, 0.125, 0.875, 0.125, 0.875, 0.25, 0.75, 0.25, 0.75, 0.25, 0.875, 0.25, 0.875, 0.375, 0.75, 0.375, 0.75, 0.375, 0.875, 0.375, 0.875, 0.5, 0.75, 0.5, 0.75, 0.5, 0.875, 0.5, 0.875, 0.625, 0.75, 0.625, 0.75, 0.625, 0.875, 0.625, 0.875, 0.75, 0.75, 0.75, 0.75, 0.75, 0.875, 0.75, 0.875, 0.875, 0.75, 0.875, 0.625, 0.0, 0.75, 0.0, 0.75, 0.125, 0.625, 0.125, 0.625, 0.125, 0.75, 0.125, 0.75, 0.25, 0.625, 0.25, 0.625, 0.25, 0.75, 0.25, 0.75, 0.375, 0.625, 0.375, 0.625, 0.375, 0.75, 0.375, 0.75, 0.5, 0.625, 0.5, 0.625, 0.5, 0.75, 0.5, 0.75, 0.625, 0.625, 0.625, 0.625, 0.625, 0.75, 0.625, 0.75, 0.75, 0.625, 0.75, 0.625, 0.75, 0.75, 0.75, 0.75, 0.875, 0.625, 0.875, 0.5, 0.0, 0.625, 0.0, 0.625, 0.125, 0.5, 0.125, 0.5, 0.125, 0.625, 0.125, 0.625, 0.25, 0.5, 0.25, 0.5, 0.25, 0.625, 0.25, 0.625, 0.375, 0.5, 0.375, 0.5, 0.375, 0.625, 0.375, 0.625, 0.5, 0.5, 0.5, 0.5, 0.5, 0.625, 0.5, 0.625, 0.625, 0.5, 0.625, 0.5, 0.625, 0.625, 0.625, 0.625, 0.75, 0.5, 0.75, 0.5, 0.75, 0.625, 0.75, 0.625, 0.875, 0.5, 0.875, 0.375, 0.0, 0.5, 0.0, 0.5, 0.125, 0.375, 0.125, 0.375, 0.125, 0.5, 0.125, 0.5, 0.25, 0.375, 0.25, 0.375, 0.25, 0.5, 0.25, 0.5, 0.375, 0.375, 0.375, 0.375, 0.375, 0.5, 0.375, 0.5, 0.5, 0.375, 0.5, 0.375, 0.5, 0.5, 0.5, 0.5, 0.625, 0.375, 0.625, 0.375, 0.625, 0.5, 0.625, 0.5, 0.75, 0.375, 0.75, 0.375, 0.75, 0.5, 0.75, 0.5, 0.875, 0.375, 0.875, 0.25, 0.0, 0.375, 0.0, 0.375, 0.125, 0.25, 0.125, 0.25, 0.125, 0.375, 0.125, 0.375, 0.25, 0.25, 0.25, 0.25, 0.25, 0.375, 0.25, 0.375, 0.375, 0.25, 0.375, 0.25, 0.375, 0.375, 0.375, 0.375, 0.5, 0.25, 0.5, 0.25, 0.5, 0.375, 0.5, 0.375, 0.625, 0.25, 0.625, 0.25, 0.625, 0.375, 0.625, 0.375, 0.75, 0.25, 0.75, 0.25, 0.75, 0.375, 0.75, 0.375, 0.875, 0.25, 0.875, 0.125, 0.0, 0.25, 0.0, 0.25, 0.125, 0.125, 0.125, 0.125, 0.125, 0.25, 0.125, 0.25, 0.25, 0.125, 0.25, 0.125, 0.25, 0.25, 0.25, 0.25, 0.375, 0.125, 0.375, 0.125, 0.375, 0.25, 0.375, 0.25, 0.5, 0.125, 0.5, 0.125, 0.5, 0.25, 0.5, 0.25, 0.625, 0.125, 0.625, 0.125, 0.625, 0.25, 0.625, 0.25, 0.75, 0.125, 0.75, 0.125, 0.75, 0.25, 0.75, 0.25, 0.875, 0.125, 0.875, 0.0, 0.0, 0.125, 0.0, 0.125, 0.125, 0.0, 0.125, 0.0, 0.125, 0.125, 0.125, 0.125, 0.25, 0.0, 0.25, 0.0, 0.25, 0.125, 0.25, 0.125, 0.375, 0.0, 0.375, 0.0, 0.375, 0.125, 0.375, 0.125, 0.5, 0.0, 0.5, 0.0, 0.5, 0.125, 0.5, 0.125, 0.625, 0.0, 0.625, 0.0, 0.625, 0.125, 0.625, 0.125, 0.75, 0.0, 0.75, 0.0, 0.75, 0.125, 0.75, 0.125, 0.875, 0.0, 0.875, 0.875, 0.0, 1.0, 0.0, 1.0, 0.125, 0.875, 0.125, 0.875, 0.125, 1.0, 0.125, 1.0, 0.25, 0.875, 0.25, 0.875, 0.25, 1.0, 0.25, 1.0, 0.375, 0.875, 0.375, 0.875, 0.375, 1.0, 0.375, 1.0, 0.5, 0.875, 0.5, 0.875, 0.5, 1.0, 0.5, 1.0, 0.625, 0.875, 0.625, 0.875, 0.625, 1.0, 0.625, 1.0, 0.75, 0.875, 0.75, 0.875, 0.75, 1.0, 0.75, 1.0, 0.875, 0.875, 0.875, 0.7404, 0.01923, 0.6202, 0.01923, 0.6232, 0.007211, 0.7464, 0.007211, 0.9808, 0.5, 0.9808, 0.3798, 0.9928, 0.3768, 0.9928, 0.5, 0.0, 0.5, 0.0, 0.375, 0.0, 0.375, 0.0, 0.5, 0.6202, 0.01923, 0.5, 0.01923, 0.5, 0.007211, 0.6232, 0.007211, 0.9808, 0.3798, 0.9808, 0.2596, 0.9928, 0.2536, 0.9928, 0.3768, 0.0, 0.625, 0.0, 0.5, 0.0, 0.5, 0.0, 0.625, 0.5, 0.01923, 0.3798, 0.01923, 0.3768, 0.007211, 0.5, 0.007211, 0.9808, 0.2596, 0.9808, 0.1394, 0.9928, 0.1304, 0.9928, 0.2536, 0.0, 0.75, 0.0, 0.625, 0.0, 0.625, 0.0, 0.75, 0.3798, 0.01923, 0.2596, 0.01923, 0.2536, 0.007211, 0.3768, 0.007211, 0.9808, 0.1394, 0.9808, 0.01923, 0.9928, 0.007211, 0.9928, 0.1304, 0.0, 0.875, 0.0, 0.75, 0.0, 0.75, 0.0, 0.875, 0.2596, 0.01923, 0.1394, 0.01923, 0.1304, 0.007211, 0.2536, 0.007211, 0.0, 1.0, 0.0, 0.875, 0.0, 0.875, 0.0, 1.0, 0.01923, 0.1394, 0.01923, 0.2596, 0.007211, 0.2536, 0.007211, 0.1304, 0.1394, 0.01923, 0.01923, 0.01923, 0.007211, 0.007211, 0.1304, 0.007211, 0.25, 1.0, 0.125, 1.0, 0.125, 1.0, 0.25, 1.0, 0.01923, 0.2596, 0.01923, 0.3798, 0.007211, 0.3768, 0.007211, 0.2536, 0.01923, 0.9808, 0.1394, 0.9808, 0.1304, 0.9928, 0.007211, 0.9928, 0.375, 1.0, 0.25, 1.0, 0.25, 1.0, 0.375, 1.0, 0.01923, 0.3798, 0.01923, 0.5, 0.007211, 0.5, 0.007211, 0.3768, 0.9808, 0.9808, 0.9808, 0.8606, 0.9928, 0.8696, 0.9928, 0.9928, 0.5, 1.0, 0.375, 1.0, 0.375, 1.0, 0.5, 1.0, 0.01923, 0.5, 0.01923, 0.6202, 0.007211, 0.6232, 0.007211, 0.5, 0.9808, 0.01923, 0.8606, 0.01923, 0.8696, 0.007211, 0.9928, 0.007211, 0.625, 1.0, 0.5, 1.0, 0.5, 1.0, 0.625, 1.0, 0.01923, 0.6202, 0.01923, 0.7404, 0.007211, 0.7464, 0.007211, 0.6232, 0.01923, 0.01923, 0.01923, 0.1394, 0.007211, 0.1304, 0.007211, 0.007211, 0.01923, 0.7404, 0.01923, 0.8606, 0.007211, 0.8696, 0.007211, 0.7464, 0.75, 1.0, 0.625, 1.0, 0.625, 1.0, 0.75, 1.0, 0.01923, 0.8606, 0.01923, 0.9808, 0.007211, 0.9928, 0.007211, 0.8696, 0.875, 1.0, 0.75, 1.0, 0.75, 1.0, 0.875, 1.0])
me_plane_002.materials.append(mat_material)
me_plane_002.update()
me_plane_006 = bpy.data.meshes.new('Plane.006')
me_plane_006.from_pydata([(-28.0, -28.0, 0.0), (28.0, -28.0, 0.0), (-28.0, 28.0, 0.0), (28.0, 28.0, 0.0), (-25.0, 25.0, 0.0), (-25.0, -25.0, 0.0), (25.0, -25.0, 0.0), (25.0, 25.0, 0.0), (-25.0, 25.0, 0.0), (-25.0, -25.0, 0.0), (25.0, -25.0, 0.0), (25.0, 25.0, 0.0), (-28.0, 28.0, 0.0), (-28.0, -28.0, 0.0), (28.0, -28.0, 0.0), (28.0, 28.0, 0.0), (-25.0, 25.0, 0.0), (-25.0, -25.0, 0.0), (25.0, -25.0, 0.0), (25.0, 25.0, 0.0), (-28.0, 28.0, 0.0), (-28.0, -28.0, 0.0), (28.0, -28.0, 0.0), (28.0, 28.0, 0.0), (-27.0, 27.0, -10.0), (-27.0, -27.0, -10.0), (27.0, -27.0, -10.0), (27.0, 27.0, -10.0), (-28.0, 28.0, -10.0), (-28.0, -28.0, -10.0), (28.0, -28.0, -10.0), (28.0, 28.0, -10.0), (-25.0, 18.75, 0.0), (-25.0, 12.5, 0.0), (-25.0, 6.25, 0.0), (-25.0, 0.0, 0.0), (-25.0, -6.25, 0.0), (-25.0, -12.5, 0.0), (-25.0, -18.75, 0.0), (-18.75, -25.0, 0.0), (-12.5, -25.0, 0.0), (-6.25, -25.0, 0.0), (0.0, -25.0, 0.0), (6.25, -25.0, 0.0), (12.5, -25.0, 0.0), (18.75, -25.0, 0.0), (25.0, -18.75, 0.0), (25.0, -12.5, 0.0), (25.0, -6.25, 0.0), (25.0, 0.0, 0.0), (25.0, 6.25, 0.0), (25.0, 12.5, 0.0), (25.0, 18.75, 0.0), (18.75, 25.0, 0.0), (12.5, 25.0, 0.0), (6.25, 25.0, 0.0), (0.0, 25.0, 0.0), (-6.25, 25.0, 0.0), (-12.5, 25.0, 0.0), (-18.75, 25.0, 0.0), (-18.75, -18.75, 0.0), (-18.75, -12.5, 0.0), (-18.75, -6.25, 0.0), (-18.75, 0.0, 0.0), (-18.75, 6.25, 0.0), (-18.75, 12.5, 0.0), (-18.75, 18.75, 0.0), (-12.5, -18.75, 0.0), (-12.5, -12.5, 0.0), (-12.5, -6.25, 0.0), (-12.5, 0.0, 0.0), (-12.5, 6.25, 0.0), (-12.5, 12.5, 0.0), (-12.5, 18.75, 0.0), (-6.25, -18.75, 0.0), (-6.25, -12.5, 0.0), (-6.25, -6.25, 0.0), (-6.25, 0.0, 0.0), (-6.25, 6.25, 0.0), (-6.25, 12.5, 0.0), (-6.25, 18.75, 0.0), (0.0, -18.75, 0.0), (0.0, -12.5, 0.0), (0.0, -6.25, 0.0), (0.0, 0.0, 0.0), (0.0, 6.25, 0.0), (0.0, 12.5, 0.0), (0.0, 18.75, 0.0), (6.25, -18.75, 0.0), (6.25, -12.5, 0.0), (6.25, -6.25, 0.0), (6.25, 0.0, 0.0), (6.25, 6.25, 0.0), (6.25, 12.5, 0.0), (6.25, 18.75, 0.0), (12.5, -18.75, 0.0), (12.5, -12.5, 0.0), (12.5, -6.25, 0.0), (12.5, 0.0, 0.0), (12.5, 6.25, 0.0), (12.5, 12.5, 0.0), (12.5, 18.75, 0.0), (18.75, -18.75, 0.0), (18.75, -12.5, 0.0), (18.75, -6.25, 0.0), (18.75, 0.0, 0.0), (18.75, 6.25, 0.0), (18.75, 12.5, 0.0), (18.75, 18.75, 0.0)], [], [(108, 52, 7, 53), (5, 38, 37, 36, 35, 34, 33, 32, 4, 8, 9), (7, 52, 51, 50, 49, 48, 47, 46, 6, 10, 11), (2, 0, 13, 12), (1, 3, 15, 14), (14, 15, 23, 22), (10, 9, 17, 18), (8, 11, 19, 16), (13, 14, 22, 21), (3, 2, 12, 15), (0, 1, 14, 13), (4, 59, 58, 57, 56, 55, 54, 53, 7, 11, 8), (6, 45, 44, 43, 42, 41, 40, 39, 5, 9, 10), (23, 20, 28, 31), (17, 16, 24, 25), (19, 18, 26, 27), (20, 21, 29, 28), (12, 13, 21, 20), (11, 10, 18, 19), (9, 8, 16, 17), (15, 12, 20, 23), (25, 24, 28, 29), (26, 25, 29, 30), (27, 26, 30, 31), (24, 27, 31, 28), (21, 22, 30, 29), (16, 19, 27, 24), (18, 17, 25, 26), (22, 23, 31, 30), (20, 23, 19, 16), (23, 22, 18, 19), (22, 21, 17, 18), (21, 20, 16, 17), (32, 66, 59, 4), (66, 73, 58, 59), (73, 80, 57, 58), (80, 87, 56, 57), (87, 94, 55, 56), (94, 101, 54, 55), (101, 108, 53, 54), (5, 39, 60, 38), (38, 60, 61, 37), (37, 61, 62, 36), (36, 62, 63, 35), (35, 63, 64, 34), (34, 64, 65, 33), (33, 65, 66, 32), (39, 40, 67, 60), (60, 67, 68, 61), (61, 68, 69, 62), (62, 69, 70, 63), (63, 70, 71, 64), (64, 71, 72, 65), (65, 72, 73, 66), (40, 41, 74, 67), (67, 74, 75, 68), (68, 75, 76, 69), (69, 76, 77, 70), (70, 77, 78, 71), (71, 78, 79, 72), (72, 79, 80, 73), (41, 42, 81, 74), (74, 81, 82, 75), (75, 82, 83, 76), (76, 83, 84, 77), (77, 84, 85, 78), (78, 85, 86, 79), (79, 86, 87, 80), (42, 43, 88, 81), (81, 88, 89, 82), (82, 89, 90, 83), (83, 90, 91, 84), (84, 91, 92, 85), (85, 92, 93, 86), (86, 93, 94, 87), (43, 44, 95, 88), (88, 95, 96, 89), (89, 96, 97, 90), (90, 97, 98, 91), (91, 98, 99, 92), (92, 99, 100, 93), (93, 100, 101, 94), (44, 45, 102, 95), (95, 102, 103, 96), (96, 103, 104, 97), (97, 104, 105, 98), (98, 105, 106, 99), (99, 106, 107, 100), (100, 107, 108, 101), (45, 6, 46, 102), (102, 46, 47, 103), (103, 47, 48, 104), (104, 48, 49, 105), (105, 49, 50, 106), (106, 50, 51, 107), (107, 51, 52, 108)])
_uv = me_plane_006.uv_layers.new(name='UVMap')
_uv.uv.foreach_set('vector', [0.8749, 0.1251, 0.8749, 0.0001, 0.9999, 0.0001, 0.9999, 0.1251, 0.05357, 0.05357, 0.05357, 0.1652, 0.05357, 0.2768, 0.05357, 0.3884, 0.05357, 0.5, 0.05357, 0.6116, 0.05357, 0.7232, 0.05357, 0.8348, 0.05357, 0.9464, 0.05357, 0.9464, 0.05357, 0.05357, 0.9464, 0.9464, 0.9464, 0.8348, 0.9464, 0.7232, 0.9464, 0.6116, 0.9464, 0.5, 0.9464, 0.3884, 0.9464, 0.2768, 0.9464, 0.1652, 0.9464, 0.05357, 0.9464, 0.05357, 0.9464, 0.9464, 0.0, 0.0, 0.0, 0.0, 0.0, 0.0, 0.0, 0.0, 0.0, 0.0, 0.0, 0.0, 0.0, 0.0, 0.0, 0.0, 0.0, 0.0, 0.0, 0.0, 0.0, 0.0, 0.0, 0.0, 0.9464, 0.05357, 0.05357, 0.05357, 0.05357, 0.05357, 0.9464, 0.05357, 0.05357, 0.9464, 0.9464, 0.9464, 0.9464, 0.9464, 0.05357, 0.9464, 0.0, 0.0, 0.0, 0.0, 0.0, 0.0, 0.0, 0.0, 0.0, 0.0, 0.0, 0.0, 0.0, 0.0, 0.0, 0.0, 0.0, 0.0, 0.0, 0.0, 0.0, 0.0, 0.0, 0.0, 0.05357, 0.9464, 0.1652, 0.9464, 0.2768, 0.9464, 0.3884, 0.9464, 0.5, 0.9464, 0.6116, 0.9464, 0.7232, 0.9464, 0.8348, 0.9464, 0.9464, 0.9464, 0.9464, 0.9464, 0.05357, 0.9464, 0.9464, 0.05357, 0.8348, 0.05357, 0.7232, 0.05357, 0.6116, 0.05357, 0.5, 0.05357, 0.3884, 0.05357, 0.2768, 0.05357, 0.1652, 0.05357, 0.05357, 0.05357, 0.05357, 0.05357, 0.9464, 0.05357, 0.0, 0.0, 0.0, 0.0, 0.0, 0.0, 0.0, 0.0, 0.05357, 0.05357, 0.05357, 0.9464, 0.05357, 0.9464, 0.05357, 0.05357, 0.9464, 0.9464, 0.9464, 0.05357, 0.9464, 0.05357, 0.9464, 0.9464, 0.0, 0.0, 0.0, 0.0, 0.0, 0.0, 0.0, 0.0, 0.0, 0.0, 0.0, 0.0, 0.0, 0.0, 0.0, 0.0, 0.9464, 0.9464, 0.9464, 0.05357, 0.9464, 0.05357, 0.9464, 0.9464, 0.05357, 0.05357, 0.05357, 0.9464, 0.05357, 0.9464, 0.05357, 0.05357, 0.0, 0.0, 0.0, 0.0, 0.0, 0.0, 0.0, 0.0, 0.05357, 0.05357, 0.05357, 0.9464, 0.0, 1.0, 0.0, 0.0, 0.9464, 0.05357, 0.05357, 0.05357, 0.0, 0.0, 1.0, 0.0, 0.9464, 0.9464, 0.9464, 0.05357, 1.0, 0.0, 1.0, 1.0, 0.05357, 0.9464, 0.9464, 0.9464, 1.0, 1.0, 0.0, 1.0, 0.0, 0.0, 0.0, 0.0, 0.0, 0.0, 0.0, 0.0, 0.05357, 0.9464, 0.9464, 0.9464, 0.9464, 0.9464, 0.05357, 0.9464, 0.9464, 0.05357, 0.05357, 0.05357, 0.05357, 0.05357, 0.9464, 0.05357, 0.0, 0.0, 0.0, 0.0, 0.0, 0.0, 0.0, 0.0, 0.0, 0.0, 0.0, 0.0, 0.9464, 0.9464, 0.05357, 0.9464, 0.0, 0.0, 0.0, 0.0, 0.9464, 0.05357, 0.9464, 0.9464, 0.0, 0.0, 0.0, 0.0, 0.05357, 0.05357, 0.9464, 0.05357, 0.0, 0.0, 0.0, 0.0, 0.05357, 0.9464, 0.05357, 0.05357, 0.8749, 0.9999, 0.8749, 0.8749, 0.9999, 0.8749, 0.9999, 0.9999, 0.8749, 0.8749, 0.8749, 0.7499, 0.9999, 0.7499, 0.9999, 0.8749, 0.8749, 0.7499, 0.8749, 0.625, 0.9999, 0.625, 0.9999, 0.7499, 0.8749, 0.625, 0.8749, 0.5, 0.9999, 0.5, 0.9999, 0.625, 0.8749, 0.5, 0.8749, 0.375, 0.9999, 0.375, 0.9999, 0.5, 0.8749, 0.375, 0.8749, 0.25, 0.9999, 0.25, 0.9999, 0.375, 0.8749, 0.25, 0.8749, 0.1251, 0.9999, 0.1251, 0.9999, 0.25, 0.0001002, 0.9999, 0.0001002, 0.8749, 0.1251, 0.8749, 0.1251, 0.9999, 0.1251, 0.9999, 0.1251, 0.8749, 0.2501, 0.8749, 0.2501, 0.9999, 0.2501, 0.9999, 0.2501, 0.8749, 0.375, 0.8749, 0.375, 0.9999, 0.375, 0.9999, 0.375, 0.8749, 0.5, 0.8749, 0.5, 0.9999, 0.5, 0.9999, 0.5, 0.8749, 0.625, 0.8749, 0.625, 0.9999, 0.625, 0.9999, 0.625, 0.8749, 0.7499, 0.8749, 0.7499, 0.9999, 0.7499, 0.9999, 0.7499, 0.8749, 0.8749, 0.8749, 0.8749, 0.9999, 0.0001002, 0.8749, 0.0001001, 0.75, 0.1251, 0.7499, 0.1251, 0.8749, 0.1251, 0.8749, 0.1251, 0.7499, 0.2501, 0.7499, 0.2501, 0.8749, 0.2501, 0.8749, 0.2501, 0.7499, 0.375, 0.7499, 0.375, 0.8749, 0.375, 0.8749, 0.375, 0.7499, 0.5, 0.7499, 0.5, 0.8749, 0.5, 0.8749, 0.5, 0.7499, 0.625, 0.7499, 0.625, 0.8749, 0.625, 0.8749, 0.625, 0.7499, 0.7499, 0.7499, 0.7499, 0.8749, 0.7499, 0.8749, 0.7499, 0.7499, 0.8749, 0.7499, 0.8749, 0.8749, 0.0001001, 0.75, 0.0001001, 0.625, 0.1251, 0.625, 0.1251, 0.7499, 0.1251, 0.7499, 0.1251, 0.625, 0.2501, 0.625, 0.2501, 0.7499, 0.2501, 0.7499, 0.2501, 0.625, 0.375, 0.625, 0.375, 0.7499, 0.375, 0.7499, 0.375, 0.625, 0.5, 0.625, 0.5, 0.7499, 0.5, 0.7499, 0.5, 0.625, 0.625, 0.625, 0.625, 0.7499, 0.625, 0.7499, 0.625, 0.625, 0.7499, 0.625, 0.7499, 0.7499, 0.7499, 0.7499, 0.7499, 0.625, 0.8749, 0.625, 0.8749, 0.7499, 0.0001001, 0.625, 0.0001001, 0.5, 0.1251, 0.5, 0.1251, 0.625, 0.1251, 0.625, 0.1251, 0.5, 0.2501, 0.5, 0.2501, 0.625, 0.2501, 0.625, 0.2501, 0.5, 0.375, 0.5, 0.375, 0.625, 0.375, 0.625, 0.375, 0.5, 0.5, 0.5, 0.5, 0.625, 0.5, 0.625, 0.5, 0.5, 0.625, 0.5, 0.625, 0.625, 0.625, 0.625, 0.625, 0.5, 0.7499, 0.5, 0.7499, 0.625, 0.7499, 0.625, 0.7499, 0.5, 0.8749, 0.5, 0.8749, 0.625, 0.0001001, 0.5, 0.0001001, 0.375, 0.1251, 0.375, 0.1251, 0.5, 0.1251, 0.5, 0.1251, 0.375, 0.2501, 0.375, 0.2501, 0.5, 0.2501, 0.5, 0.2501, 0.375, 0.375, 0.375, 0.375, 0.5, 0.375, 0.5, 0.375, 0.375, 0.5, 0.375, 0.5, 0.5, 0.5, 0.5, 0.5, 0.375, 0.625, 0.375, 0.625, 0.5, 0.625, 0.5, 0.625, 0.375, 0.7499, 0.375, 0.7499, 0.5, 0.7499, 0.5, 0.7499, 0.375, 0.8749, 0.375, 0.8749, 0.5, 0.0001001, 0.375, 0.0001, 0.2501, 0.1251, 0.2501, 0.1251, 0.375, 0.1251, 0.375, 0.1251, 0.2501, 0.25, 0.2501, 0.2501, 0.375, 0.2501, 0.375, 0.25, 0.2501, 0.375, 0.2501, 0.375, 0.375, 0.375, 0.375, 0.375, 0.2501, 0.5, 0.2501, 0.5, 0.375, 0.5, 0.375, 0.5, 0.2501, 0.625, 0.25, 0.625, 0.375, 0.625, 0.375, 0.625, 0.25, 0.7499, 0.25, 0.7499, 0.375, 0.7499, 0.375, 0.7499, 0.25, 0.8749, 0.25, 0.8749, 0.375, 0.0001, 0.2501, 0.0001, 0.1251, 0.1251, 0.1251, 0.1251, 0.2501, 0.1251, 0.2501, 0.1251, 0.1251, 0.2501, 0.1251, 0.25, 0.2501, 0.25, 0.2501, 0.2501, 0.1251, 0.375, 0.1251, 0.375, 0.2501, 0.375, 0.2501, 0.375, 0.1251, 0.5, 0.1251, 0.5, 0.2501, 0.5, 0.2501, 0.5, 0.1251, 0.625, 0.1251, 0.625, 0.25, 0.625, 0.25, 0.625, 0.1251, 0.7499, 0.1251, 0.7499, 0.25, 0.7499, 0.25, 0.7499, 0.1251, 0.8749, 0.1251, 0.8749, 0.25, 0.0001, 0.1251, 9.996e-05, 0.0001002, 0.1251, 0.0001001, 0.1251, 0.1251, 0.1251, 0.1251, 0.1251, 0.0001001, 0.25, 0.0001001, 0.2501, 0.1251, 0.2501, 0.1251, 0.25, 0.0001001, 0.375, 0.0001001, 0.375, 0.1251, 0.375, 0.1251, 0.375, 0.0001001, 0.5, 0.0001001, 0.5, 0.1251, 0.5, 0.1251, 0.5, 0.0001001, 0.625, 0.0001001, 0.625, 0.1251, 0.625, 0.1251, 0.625, 0.0001001, 0.7499, 0.0001, 0.7499, 0.1251, 0.7499, 0.1251, 0.7499, 0.0001, 0.8749, 0.0001, 0.8749, 0.1251])
me_plane_006.materials.append(mat_material)
me_plane_006.update()
me_cube_001 = bpy.data.meshes.new('Cube.001')
me_cube_001.from_pydata([(-1.0, -1.0, -1.0), (-1.0, -1.0, 1.0), (-1.0, 1.0, -1.0), (-1.0, 1.0, 1.0), (1.0, -1.0, -1.0), (1.0, -1.0, 1.0), (1.0, 1.0, -1.0), (1.0, 1.0, 1.0)], [], [(0, 1, 3, 2), (2, 3, 7, 6), (6, 7, 5, 4), (4, 5, 1, 0), (2, 6, 4, 0), (7, 3, 1, 5)])
_uv = me_cube_001.uv_layers.new(name='UVMap')
_uv.uv.foreach_set('vector', [0.375, 0.0, 0.625, 0.0, 0.625, 0.25, 0.375, 0.25, 0.375, 0.25, 0.625, 0.25, 0.625, 0.5, 0.375, 0.5, 0.375, 0.5, 0.625, 0.5, 0.625, 0.75, 0.375, 0.75, 0.375, 0.75, 0.625, 0.75, 0.625, 1.0, 0.375, 1.0, 0.125, 0.5, 0.375, 0.5, 0.375, 0.75, 0.125, 0.75, 0.625, 0.5, 0.875, 0.5, 0.875, 0.75, 0.625, 0.75])
me_cube_001.update()
me_plane_007 = bpy.data.meshes.new('Plane.007')
me_plane_007.from_pydata([(-28.0, -28.0, 0.0), (28.0, -28.0, 0.0), (-28.0, 28.0, 0.0), (28.0, 28.0, 0.0), (-25.0, 25.0, 0.0), (-25.0, -25.0, 0.0), (25.0, -25.0, 0.0), (25.0, 25.0, 0.0), (-25.0, 25.0, 0.0), (-25.0, -25.0, 0.0), (25.0, -25.0, 0.0), (25.0, 25.0, 0.0), (-28.0, 28.0, 0.0), (-28.0, -28.0, 0.0), (28.0, -28.0, 0.0), (28.0, 28.0, 0.0), (-25.0, 25.0, 0.0), (-25.0, -25.0, 0.0), (25.0, -25.0, 0.0), (25.0, 25.0, 0.0), (-28.0, 28.0, 0.0), (-28.0, -28.0, 0.0), (28.0, -28.0, 0.0), (28.0, 28.0, 0.0), (-27.0, 27.0, -10.0), (-27.0, -27.0, -10.0), (27.0, -27.0, -10.0), (27.0, 27.0, -10.0), (-28.0, 28.0, -10.0), (-28.0, -28.0, -10.0), (28.0, -28.0, -10.0), (28.0, 28.0, -10.0), (-25.0, 18.75, 0.0), (-25.0, 12.5, 0.0), (-25.0, 6.25, 0.0), (-25.0, 0.0, 0.0), (-25.0, -6.25, 0.0), (-25.0, -12.5, 0.0), (-25.0, -18.75, 0.0), (-18.75, -25.0, 0.0), (-12.5, -25.0, 0.0), (-6.25, -25.0, 0.0), (0.0, -25.0, 0.0), (6.25, -25.0, 0.0), (12.5, -25.0, 0.0), (18.75, -25.0, 0.0), (25.0, -18.75, 0.0), (25.0, -12.5, 0.0), (25.0, -6.25, 0.0), (25.0, 0.0, 0.0), (25.0, 6.25, 0.0), (25.0, 12.5, 0.0), (25.0, 18.75, 0.0), (18.75, 25.0, 0.0), (12.5, 25.0, 0.0), (6.25, 25.0, 0.0), (0.0, 25.0, 0.0), (-6.25, 25.0, 0.0), (-12.5, 25.0, 0.0), (-18.75, 25.0, 0.0), (-18.75, -12.5, 0.0), (-18.75, -6.25, 0.0), (-18.75, 0.0, 0.0), (-18.75, 12.5, 0.0), (-18.75, 18.75, 0.0), (-12.5, -18.75, 0.0), (-12.5, -12.5, 0.0), (-12.5, -6.25, 0.0), (-12.5, 0.0, 0.0), (-12.5, 12.5, 0.0), (-12.5, 18.75, 0.0), (-6.25, -18.75, 0.0), (-6.25, -12.5, 0.0), (-6.25, -6.25, 0.0), (-6.25, 0.0, 0.0), (0.0, -18.75, 0.0), (0.0, -12.5, 0.0), (0.0, -6.25, 0.0), (0.0, 6.25, 0.0), (0.0, 12.5, 0.0), (6.25, -18.75, 0.0), (6.25, -12.5, 0.0), (6.25, -6.25, 0.0), (6.25, 0.0, 0.0), (6.25, 6.25, 0.0), (6.25, 12.5, 0.0), (6.25, 18.75, 0.0), (12.5, -12.5, 0.0), (12.5, -6.25, 0.0), (12.5, 6.25, 0.0), (12.5, 12.5, 0.0), (12.5, 18.75, 0.0), (18.75, -6.25, 0.0), (18.75, 0.0, 0.0), (18.75, 6.25, 0.0), (-25.0, -18.75, 1.0), (-25.0, -25.0, 1.0), (18.75, -25.0, 1.0), (25.0, -25.0, 1.0), (25.0, 18.75, 1.0), (25.0, 25.0, 1.0), (-18.75, 25.0, 1.0), (-25.0, 25.0, 1.0), (-25.0, 25.0, 1.0), (-25.0, -25.0, 1.0), (25.0, -25.0, 1.0), (25.0, 25.0, 1.0), (-28.0, 28.0, 1.0), (-28.0, -28.0, 1.0), (28.0, -28.0, 1.0), (28.0, 28.0, 1.0), (-25.0, 18.75, 1.0), (-25.0, 12.5, 1.0), (-25.0, 6.25, 1.0), (-25.0, 0.0, 1.0), (-25.0, -6.25, 1.0), (-25.0, -12.5, 1.0), (-18.75, -25.0, 1.0), (-12.5, -25.0, 1.0), (-6.25, -25.0, 1.0), (0.0, -25.0, 1.0), (6.25, -25.0, 1.0), (12.5, -25.0, 1.0), (25.0, -18.75, 1.0), (25.0, -12.5, 1.0), (25.0, -6.25, 1.0), (25.0, 0.0, 1.0), (25.0, 6.25, 1.0), (25.0, 12.5, 1.0), (18.75, 25.0, 1.0), (12.5, 25.0, 1.0), (6.25, 25.0, 1.0), (0.0, 25.0, 1.0), (-6.25, 25.0, 1.0), (-12.5, 25.0, 1.0), (-18.75, 18.75, 1.0), (-18.75, -18.75, 1.0), (-18.75, -12.5, 1.0), (-18.75, -6.25, 1.0), (-18.75, 0.0, 1.0), (-18.75, 6.25, 1.0), (-18.75, 12.5, 1.0), (-12.5, 18.75, 1.0), (-12.5, -18.75, 1.0), (-12.5, -12.5, 1.0), (-12.5, -6.25, 1.0), (-12.5, 0.0, 1.0), (-12.5, 6.25, 1.0), (-12.5, 12.5, 1.0), (-6.25, 18.75, 1.0), (-6.25, -18.75, 1.0), (-6.25, -12.5, 1.0), (-6.25, -6.25, 1.0), (-6.25, 0.0, 1.0), (-6.25, 6.25, 1.0), (-6.25, 12.5, 1.0), (0.0, 18.75, 1.0), (0.0, -18.75, 1.0), (0.0, -12.5, 1.0), (0.0, -6.25, 1.0), (0.0, 0.0, 1.0), (0.0, 6.25, 1.0), (0.0, 12.5, 1.0), (6.25, 18.75, 1.0), (6.25, -18.75, 1.0), (6.25, -12.5, 1.0), (6.25, -6.25, 1.0), (6.25, 0.0, 1.0), (6.25, 6.25, 1.0), (6.25, 12.5, 1.0), (12.5, 18.75, 1.0), (12.5, -18.75, 1.0), (12.5, -12.5, 1.0), (12.5, -6.25, 1.0), (12.5, 6.25, 1.0), (12.5, 12.5, 1.0), (18.75, 18.75, 1.0), (18.75, -18.75, 1.0), (18.75, -12.5, 1.0), (18.75, -6.25, 1.0), (18.75, 0.0, 1.0), (18.75, 6.25, 1.0), (18.75, 12.5, 1.0)], [], [(49, 50, 127, 126), (5, 38, 37, 36, 35, 34, 33, 32, 4, 8, 9), (7, 52, 51, 50, 49, 48, 47, 46, 6, 10, 11), (2, 12, 13, 0), (1, 14, 15, 3), (14, 22, 23, 15), (10, 9, 17, 18), (8, 11, 19, 16), (13, 21, 22, 14), (3, 15, 12, 2), (0, 13, 14, 1), (4, 59, 58, 57, 56, 55, 54, 53, 7, 11, 8), (6, 45, 44, 43, 42, 41, 40, 39, 5, 9, 10), (23, 31, 28, 20), (17, 25, 24, 16), (19, 27, 26, 18), (20, 28, 29, 21), (12, 20, 21, 13), (11, 10, 18, 19), (9, 8, 16, 17), (15, 23, 20, 12), (25, 29, 28, 24), (26, 30, 29, 25), (27, 31, 30, 26), (24, 28, 31, 27), (21, 29, 30, 22), (16, 24, 27, 19), (18, 26, 25, 17), (22, 30, 31, 23), (59, 4, 102, 101), (17, 104, 105, 18), (48, 49, 126, 125), (52, 7, 100, 99), (91, 90, 175, 170), (16, 103, 104, 17), (47, 48, 125, 124), (70, 69, 148, 142), (45, 6, 98, 97), (68, 74, 153, 146), (46, 47, 124, 123), (38, 5, 96, 95), (88, 87, 172, 173), (73, 67, 145, 152), (89, 94, 181, 174), (6, 46, 123, 98), (66, 72, 151, 144), (92, 88, 173, 179), (44, 45, 97, 122), (67, 66, 144, 145), (71, 65, 143, 150), (43, 44, 122, 121), (65, 66, 144, 143), (64, 70, 142, 135), (42, 43, 121, 120), (85, 86, 163, 169), (69, 63, 141, 148), (86, 91, 170, 163), (41, 42, 120, 119), (85, 84, 168, 169), (90, 85, 169, 175), (40, 41, 119, 118), (63, 64, 135, 141), (83, 84, 168, 167), (62, 68, 146, 139), (84, 89, 174, 168), (39, 40, 118, 117), (82, 83, 167, 166), (66, 60, 137, 144), (87, 81, 165, 172), (5, 39, 117, 96), (81, 80, 164, 165), (37, 38, 95, 116), (61, 62, 139, 138), (36, 37, 116, 115), (60, 61, 138, 137), (79, 85, 169, 162), (35, 36, 115, 114), (84, 78, 161, 168), (34, 35, 114, 113), (78, 79, 162, 161), (33, 34, 113, 112), (176, 99, 100, 129), (107, 103, 106, 110), (110, 106, 105, 109), (109, 105, 104, 108), (108, 104, 103, 107), (111, 135, 101, 102), (135, 142, 134, 101), (142, 149, 133, 134), (149, 156, 132, 133), (156, 163, 131, 132), (163, 170, 130, 131), (170, 176, 129, 130), (96, 117, 136, 95), (95, 136, 137, 116), (116, 137, 138, 115), (115, 138, 139, 114), (114, 139, 140, 113), (113, 140, 141, 112), (112, 141, 135, 111), (117, 118, 143, 136), (136, 143, 144, 137), (139, 146, 147, 140), (140, 147, 148, 141), (118, 119, 150, 143), (144, 151, 152, 145), (146, 153, 154, 147), (147, 154, 155, 148), (148, 155, 149, 142), (119, 120, 157, 150), (151, 158, 159, 152), (152, 159, 160, 153), (153, 160, 161, 154), (154, 161, 162, 155), (155, 162, 156, 149), (120, 121, 164, 157), (159, 166, 167, 160), (160, 167, 168, 161), (162, 169, 163, 156), (121, 122, 171, 164), (164, 171, 172, 165), (168, 174, 175, 169), (122, 97, 177, 171), (171, 177, 178, 172), (172, 178, 179, 173), (174, 181, 182, 175), (175, 182, 176, 170), (97, 98, 123, 177), (177, 123, 124, 178), (178, 124, 125, 179), (179, 125, 126, 180), (180, 126, 127, 181), (181, 127, 128, 182), (182, 128, 99, 176), (18, 105, 106, 19), (50, 51, 128, 127), (75, 71, 150, 157), (19, 106, 103, 16), (74, 73, 152, 153), (51, 52, 99, 128), (72, 76, 158, 151), (21, 108, 107, 20), (7, 53, 129, 100), (22, 109, 108, 21), (93, 92, 179, 180), (53, 54, 130, 129), (23, 110, 109, 22), (94, 93, 180, 181), (54, 55, 131, 130), (20, 107, 110, 23), (55, 56, 132, 131), (56, 57, 133, 132), (76, 77, 159, 158), (57, 58, 134, 133), (4, 32, 111, 102), (80, 75, 157, 164), (58, 59, 101, 134), (32, 33, 112, 111), (77, 82, 166, 159)])
_uv = me_plane_007.uv_layers.new(name='UVMap')
_uv.uv.foreach_set('vector', [0.9464, 0.5, 0.9464, 0.6116, 0.9464, 0.6116, 0.9464, 0.5, 0.05357, 0.05357, 0.05357, 0.1652, 0.05357, 0.2768, 0.05357, 0.3884, 0.05357, 0.5, 0.05357, 0.6116, 0.05357, 0.7232, 0.05357, 0.8348, 0.05357, 0.9464, 0.05357, 0.9464, 0.05357, 0.05357, 0.9464, 0.9464, 0.9464, 0.8348, 0.9464, 0.7232, 0.9464, 0.6116, 0.9464, 0.5, 0.9464, 0.3884, 0.9464, 0.2768, 0.9464, 0.1652, 0.9464, 0.05357, 0.9464, 0.05357, 0.9464, 0.9464, 0.0, 0.0, 0.0, 0.0, 0.0, 0.0, 0.0, 0.0, 0.0, 0.0, 0.0, 0.0, 0.0, 0.0, 0.0, 0.0, 0.0, 0.0, 0.0, 0.0, 0.0, 0.0, 0.0, 0.0, 0.9464, 0.05357, 0.05357, 0.05357, 0.05357, 0.05357, 0.9464, 0.05357, 0.05357, 0.9464, 0.9464, 0.9464, 0.9464, 0.9464, 0.05357, 0.9464, 0.0, 0.0, 0.0, 0.0, 0.0, 0.0, 0.0, 0.0, 0.0, 0.0, 0.0, 0.0, 0.0, 0.0, 0.0, 0.0, 0.0, 0.0, 0.0, 0.0, 0.0, 0.0, 0.0, 0.0, 0.05357, 0.9464, 0.1652, 0.9464, 0.2768, 0.9464, 0.3884, 0.9464, 0.5, 0.9464, 0.6116, 0.9464, 0.7232, 0.9464, 0.8348, 0.9464, 0.9464, 0.9464, 0.9464, 0.9464, 0.05357, 0.9464, 0.9464, 0.05357, 0.8348, 0.05357, 0.7232, 0.05357, 0.6116, 0.05357, 0.5, 0.05357, 0.3884, 0.05357, 0.2768, 0.05357, 0.1652, 0.05357, 0.05357, 0.05357, 0.05357, 0.05357, 0.9464, 0.05357, 0.0, 0.0, 0.0, 0.0, 0.0, 0.0, 0.0, 0.0, 0.05357, 0.05357, 0.05357, 0.05357, 0.05357, 0.9464, 0.05357, 0.9464, 0.9464, 0.9464, 0.9464, 0.9464, 0.9464, 0.05357, 0.9464, 0.05357, 0.0, 0.0, 0.0, 0.0, 0.0, 0.0, 0.0, 0.0, 0.0, 0.0, 0.0, 0.0, 0.0, 0.0, 0.0, 0.0, 0.9464, 0.9464, 0.9464, 0.05357, 0.9464, 0.05357, 0.9464, 0.9464, 0.05357, 0.05357, 0.05357, 0.9464, 0.05357, 0.9464, 0.05357, 0.05357, 0.0, 0.0, 0.0, 0.0, 0.0, 0.0, 0.0, 0.0, 0.05357, 0.05357, 0.0, 0.0, 0.0, 1.0, 0.05357, 0.9464, 0.9464, 0.05357, 1.0, 0.0, 0.0, 0.0, 0.05357, 0.05357, 0.9464, 0.9464, 1.0, 1.0, 1.0, 0.0, 0.9464, 0.05357, 0.05357, 0.9464, 0.0, 1.0, 1.0, 1.0, 0.9464, 0.9464, 0.0, 0.0, 0.0, 0.0, 0.0, 0.0, 0.0, 0.0, 0.05357, 0.9464, 0.05357, 0.9464, 0.9464, 0.9464, 0.9464, 0.9464, 0.9464, 0.05357, 0.9464, 0.05357, 0.05357, 0.05357, 0.05357, 0.05357, 0.0, 0.0, 0.0, 0.0, 0.0, 0.0, 0.0, 0.0, 0.1652, 0.9464, 0.05357, 0.9464, 0.05357, 0.9464, 0.1652, 0.9464, 0.05357, 0.05357, 0.05357, 0.05357, 0.9464, 0.05357, 0.9464, 0.05357, 0.9464, 0.3884, 0.9464, 0.5, 0.9464, 0.5, 0.9464, 0.3884, 0.9464, 0.8348, 0.9464, 0.9464, 0.9464, 0.9464, 0.9464, 0.8348, 0.0, 0.0, 0.0, 0.0, 0.0, 0.0, 0.0, 0.0, 0.05357, 0.9464, 0.05357, 0.9464, 0.05357, 0.05357, 0.05357, 0.05357, 0.9464, 0.2768, 0.9464, 0.3884, 0.9464, 0.3884, 0.9464, 0.2768, 0.0, 0.0, 0.0, 0.0, 0.0, 0.0, 0.0, 0.0, 0.8348, 0.05357, 0.9464, 0.05357, 0.9464, 0.05357, 0.8348, 0.05357, 0.0, 0.0, 0.0, 0.0, 0.0, 0.0, 0.0, 0.0, 0.9464, 0.1652, 0.9464, 0.2768, 0.9464, 0.2768, 0.9464, 0.1652, 0.05357, 0.1652, 0.05357, 0.05357, 0.05357, 0.05357, 0.05357, 0.1652, 0.0, 0.0, 0.0, 0.0, 0.0, 0.0, 0.0, 0.0, 0.0, 0.0, 0.0, 0.0, 0.0, 0.0, 0.0, 0.0, 0.0, 0.0, 0.0, 0.0, 0.0, 0.0, 0.0, 0.0, 0.9464, 0.05357, 0.9464, 0.1652, 0.9464, 0.1652, 0.9464, 0.05357, 0.0, 0.0, 0.0, 0.0, 0.0, 0.0, 0.0, 0.0, 0.0, 0.0, 0.0, 0.0, 0.0, 0.0, 0.0, 0.0, 0.7232, 0.05357, 0.8348, 0.05357, 0.8348, 0.05357, 0.7232, 0.05357, 0.0, 0.0, 0.0, 0.0, 0.0, 0.0, 0.0, 0.0, 0.0, 0.0, 0.0, 0.0, 0.0, 0.0, 0.0, 0.0, 0.6116, 0.05357, 0.7232, 0.05357, 0.7232, 0.05357, 0.6116, 0.05357, 0.0, 0.0, 0.0, 0.0, 0.0, 0.0, 0.0, 0.0, 0.0, 0.0, 0.0, 0.0, 0.0, 0.0, 0.0, 0.0, 0.5, 0.05357, 0.6116, 0.05357, 0.6116, 0.05357, 0.5, 0.05357, 0.0, 0.0, 0.0, 0.0, 0.0, 0.0, 0.0, 0.0, 0.0, 0.0, 0.0, 0.0, 0.0, 0.0, 0.0, 0.0, 0.0, 0.0, 0.0, 0.0, 0.0, 0.0, 0.0, 0.0, 0.3884, 0.05357, 0.5, 0.05357, 0.5, 0.05357, 0.3884, 0.05357, 0.0, 0.0, 0.0, 0.0, 0.0, 0.0, 0.0, 0.0, 0.0, 0.0, 0.0, 0.0, 0.0, 0.0, 0.0, 0.0, 0.2768, 0.05357, 0.3884, 0.05357, 0.3884, 0.05357, 0.2768, 0.05357, 0.0, 0.0, 0.0, 0.0, 0.0, 0.0, 0.0, 0.0, 0.0, 0.0, 0.0, 0.0, 0.0, 0.0, 0.0, 0.0, 0.0, 0.0, 0.0, 0.0, 0.0, 0.0, 0.0, 0.0, 0.0, 0.0, 0.0, 0.0, 0.0, 0.0, 0.0, 0.0, 0.1652, 0.05357, 0.2768, 0.05357, 0.2768, 0.05357, 0.1652, 0.05357, 0.0, 0.0, 0.0, 0.0, 0.0, 0.0, 0.0, 0.0, 0.0, 0.0, 0.0, 0.0, 0.0, 0.0, 0.0, 0.0, 0.0, 0.0, 0.0, 0.0, 0.0, 0.0, 0.0, 0.0, 0.05357, 0.05357, 0.1652, 0.05357, 0.1652, 0.05357, 0.05357, 0.05357, 0.0, 0.0, 0.0, 0.0, 0.0, 0.0, 0.0, 0.0, 0.05357, 0.2768, 0.05357, 0.1652, 0.05357, 0.1652, 0.05357, 0.2768, 0.0, 0.0, 0.0, 0.0, 0.0, 0.0, 0.0, 0.0, 0.05357, 0.3884, 0.05357, 0.2768, 0.05357, 0.2768, 0.05357, 0.3884, 0.0, 0.0, 0.0, 0.0, 0.0, 0.0, 0.0, 0.0, 0.0, 0.0, 0.0, 0.0, 0.0, 0.0, 0.0, 0.0, 0.05357, 0.5, 0.05357, 0.3884, 0.05357, 0.3884, 0.05357, 0.5, 0.0, 0.0, 0.0, 0.0, 0.0, 0.0, 0.0, 0.0, 0.05357, 0.6116, 0.05357, 0.5, 0.05357, 0.5, 0.05357, 0.6116, 0.0, 0.0, 0.0, 0.0, 0.0, 0.0, 0.0, 0.0, 0.05357, 0.7232, 0.05357, 0.6116, 0.05357, 0.6116, 0.05357, 0.7232, 0.8749, 0.1251, 0.8749, 0.0001, 0.9999, 0.0001, 0.9999, 0.1251, 0.0, 0.0, 0.05357, 0.9464, 0.9464, 0.9464, 0.0, 0.0, 0.0, 0.0, 0.9464, 0.9464, 0.9464, 0.05357, 0.0, 0.0, 0.0, 0.0, 0.9464, 0.05357, 0.05357, 0.05357, 0.0, 0.0, 0.0, 0.0, 0.05357, 0.05357, 0.05357, 0.9464, 0.0, 0.0, 0.8749, 0.9999, 0.8749, 0.8749, 0.9999, 0.8749, 0.9999, 0.9999, 0.8749, 0.8749, 0.8749, 0.7499, 0.9999, 0.7499, 0.9999, 0.8749, 0.8749, 0.7499, 0.8749, 0.625, 0.9999, 0.625, 0.9999, 0.7499, 0.8749, 0.625, 0.8749, 0.5, 0.9999, 0.5, 0.9999, 0.625, 0.8749, 0.5, 0.8749, 0.375, 0.9999, 0.375, 0.9999, 0.5, 0.8749, 0.375, 0.8749, 0.25, 0.9999, 0.25, 0.9999, 0.375, 0.8749, 0.25, 0.8749, 0.1251, 0.9999, 0.1251, 0.9999, 0.25, 0.0001002, 0.9999, 0.0001002, 0.8749, 0.1251, 0.8749, 0.1251, 0.9999, 0.1251, 0.9999, 0.1251, 0.8749, 0.2501, 0.8749, 0.2501, 0.9999, 0.2501, 0.9999, 0.2501, 0.8749, 0.375, 0.8749, 0.375, 0.9999, 0.375, 0.9999, 0.375, 0.8749, 0.5, 0.8749, 0.5, 0.9999, 0.5, 0.9999, 0.5, 0.8749, 0.625, 0.8749, 0.625, 0.9999, 0.625, 0.9999, 0.625, 0.8749, 0.7499, 0.8749, 0.7499, 0.9999, 0.7499, 0.9999, 0.7499, 0.8749, 0.8749, 0.8749, 0.8749, 0.9999, 0.0001002, 0.8749, 0.0001001, 0.75, 0.1251, 0.7499, 0.1251, 0.8749, 0.1251, 0.8749, 0.1251, 0.7499, 0.2501, 0.7499, 0.2501, 0.8749, 0.5, 0.8749, 0.5, 0.7499, 0.625, 0.7499, 0.625, 0.8749, 0.625, 0.8749, 0.625, 0.7499, 0.7499, 0.7499, 0.7499, 0.8749, 0.0001001, 0.75, 0.0001001, 0.625, 0.1251, 0.625, 0.1251, 0.7499, 0.2501, 0.7499, 0.2501, 0.625, 0.375, 0.625, 0.375, 0.7499, 0.5, 0.7499, 0.5, 0.625, 0.625, 0.625, 0.625, 0.7499, 0.625, 0.7499, 0.625, 0.625, 0.7499, 0.625, 0.7499, 0.7499, 0.7499, 0.7499, 0.7499, 0.625, 0.8749, 0.625, 0.8749, 0.7499, 0.0001001, 0.625, 0.0001001, 0.5, 0.1251, 0.5, 0.1251, 0.625, 0.2501, 0.625, 0.2501, 0.5, 0.375, 0.5, 0.375, 0.625, 0.375, 0.625, 0.375, 0.5, 0.5, 0.5, 0.5, 0.625, 0.5, 0.625, 0.5, 0.5, 0.625, 0.5, 0.625, 0.625, 0.625, 0.625, 0.625, 0.5, 0.7499, 0.5, 0.7499, 0.625, 0.7499, 0.625, 0.7499, 0.5, 0.8749, 0.5, 0.8749, 0.625, 0.0001001, 0.5, 0.0001001, 0.375, 0.1251, 0.375, 0.1251, 0.5, 0.375, 0.5, 0.375, 0.375, 0.5, 0.375, 0.5, 0.5, 0.5, 0.5, 0.5, 0.375, 0.625, 0.375, 0.625, 0.5, 0.7499, 0.5, 0.7499, 0.375, 0.8749, 0.375, 0.8749, 0.5, 0.0001001, 0.375, 0.0001, 0.2501, 0.1251, 0.2501, 0.1251, 0.375, 0.1251, 0.375, 0.1251, 0.2501, 0.25, 0.2501, 0.2501, 0.375, 0.625, 0.375, 0.625, 0.25, 0.7499, 0.25, 0.7499, 0.375, 0.0001, 0.2501, 0.0001, 0.1251, 0.1251, 0.1251, 0.1251, 0.2501, 0.1251, 0.2501, 0.1251, 0.1251, 0.2501, 0.1251, 0.25, 0.2501, 0.25, 0.2501, 0.2501, 0.1251, 0.375, 0.1251, 0.375, 0.2501, 0.625, 0.25, 0.625, 0.1251, 0.7499, 0.1251, 0.7499, 0.25, 0.7499, 0.25, 0.7499, 0.1251, 0.8749, 0.1251, 0.8749, 0.25, 0.0001, 0.1251, 9.996e-05, 0.0001002, 0.1251, 0.0001001, 0.1251, 0.1251, 0.1251, 0.1251, 0.1251, 0.0001001, 0.25, 0.0001001, 0.2501, 0.1251, 0.2501, 0.1251, 0.25, 0.0001001, 0.375, 0.0001001, 0.375, 0.1251, 0.375, 0.1251, 0.375, 0.0001001, 0.5, 0.0001001, 0.5, 0.1251, 0.5, 0.1251, 0.5, 0.0001001, 0.625, 0.0001001, 0.625, 0.1251, 0.625, 0.1251, 0.625, 0.0001001, 0.7499, 0.0001, 0.7499, 0.1251, 0.7499, 0.1251, 0.7499, 0.0001, 0.8749, 0.0001, 0.8749, 0.1251, 0.9464, 0.05357, 0.9464, 0.05357, 0.9464, 0.9464, 0.9464, 0.9464, 0.9464, 0.6116, 0.9464, 0.7232, 0.9464, 0.7232, 0.9464, 0.6116, 0.0, 0.0, 0.0, 0.0, 0.0, 0.0, 0.0, 0.0, 0.9464, 0.9464, 0.9464, 0.9464, 0.05357, 0.9464, 0.05357, 0.9464, 0.0, 0.0, 0.0, 0.0, 0.0, 0.0, 0.0, 0.0, 0.9464, 0.7232, 0.9464, 0.8348, 0.9464, 0.8348, 0.9464, 0.7232, 0.0, 0.0, 0.0, 0.0, 0.0, 0.0, 0.0, 0.0, 0.0, 0.0, 0.0, 0.0, 0.0, 0.0, 0.0, 0.0, 0.9464, 0.9464, 0.8348, 0.9464, 0.8348, 0.9464, 0.9464, 0.9464, 0.0, 0.0, 0.0, 0.0, 0.0, 0.0, 0.0, 0.0, 0.0, 0.0, 0.0, 0.0, 0.0, 0.0, 0.0, 0.0, 0.8348, 0.9464, 0.7232, 0.9464, 0.7232, 0.9464, 0.8348, 0.9464, 0.0, 0.0, 0.0, 0.0, 0.0, 0.0, 0.0, 0.0, 0.0, 0.0, 0.0, 0.0, 0.0, 0.0, 0.0, 0.0, 0.7232, 0.9464, 0.6116, 0.9464, 0.6116, 0.9464, 0.7232, 0.9464, 0.0, 0.0, 0.0, 0.0, 0.0, 0.0, 0.0, 0.0, 0.6116, 0.9464, 0.5, 0.9464, 0.5, 0.9464, 0.6116, 0.9464, 0.5, 0.9464, 0.3884, 0.9464, 0.3884, 0.9464, 0.5, 0.9464, 0.0, 0.0, 0.0, 0.0, 0.0, 0.0, 0.0, 0.0, 0.3884, 0.9464, 0.2768, 0.9464, 0.2768, 0.9464, 0.3884, 0.9464, 0.05357, 0.9464, 0.05357, 0.8348, 0.05357, 0.8348, 0.05357, 0.9464, 0.0, 0.0, 0.0, 0.0, 0.0, 0.0, 0.0, 0.0, 0.2768, 0.9464, 0.1652, 0.9464, 0.1652, 0.9464, 0.2768, 0.9464, 0.05357, 0.8348, 0.05357, 0.7232, 0.05357, 0.7232, 0.05357, 0.8348, 0.0, 0.0, 0.0, 0.0, 0.0, 0.0, 0.0, 0.0])
me_plane_007.materials.append(mat_material)
me_plane_007.update()

# ---- objects
ob_prototype = bpy.data.objects.new('Prototype', me_plane_002)
ob_second_proto = bpy.data.objects.new('Second Proto', me_plane_006)
ob_cube = bpy.data.objects.new('Cube', me_cube_001)
ob_21 = bpy.data.objects.new('21', me_plane_007)

# ---- transforms, parenting, visibility, modifiers, constraints
ob_prototype.location = (0.0, 0.0, 0.0)
ob_prototype.scale = (25.0, 25.0, 1.0)
ob_prototype.hide_render = True
ob_second_proto.location = (0.0, 0.0, 0.0)
ob_second_proto.hide_render = True
ob_cube.location = (0.0, 0.0, 0.0)
ob_cube.scale = (25.0, 25.0, 10.0)
ob_21.location = (0.0, 0.0, 0.0)

# ---- collection membership
col_collection.objects.link(ob_prototype)
col_collection.objects.link(ob_second_proto)
col_collection.objects.link(ob_cube)
col_collection.objects.link(ob_21)

# ---- scene / render settings (as saved in the file)
scene.frame_start = 1; scene.frame_end = 250; scene.frame_set(1)
scene.render.engine = 'BLENDER_EEVEE_NEXT'
scene.cycles.sampling_pattern = 'TABULATED_SOBOL'
scene.eevee.ray_tracing_options.trace_max_roughness = 0.0
bpy.context.view_layer.update()

# ---- added for rendering (the .blend has no active camera and no usable light): camera, sun
cam_auto = bpy.data.cameras.new('AutoCamera')
cam_auto.lens = 50.0
cam_auto.sensor_width = 36.0
cam_auto.clip_end = 1326.33
ob_auto_camera = bpy.data.objects.new('AutoCamera', cam_auto)
scene.collection.objects.link(ob_auto_camera)
ob_auto_camera.location = (75.5745, -90.6894, 60.4596)
ob_auto_camera.rotation_euler = (1.09748, -7.21219e-08, 0.694738)
scene.camera = ob_auto_camera
light_auto_sun = bpy.data.lights.new('AutoSun', 'SUN')
light_auto_sun.energy = 3.0
light_auto_sun.angle = 0.0523599
ob_auto_sun = bpy.data.objects.new('AutoSun', light_auto_sun)
scene.collection.objects.link(ob_auto_sun)
ob_auto_sun.rotation_euler = (0.872665, 0.174533, 0.523599)
bpy.context.view_layer.update()
